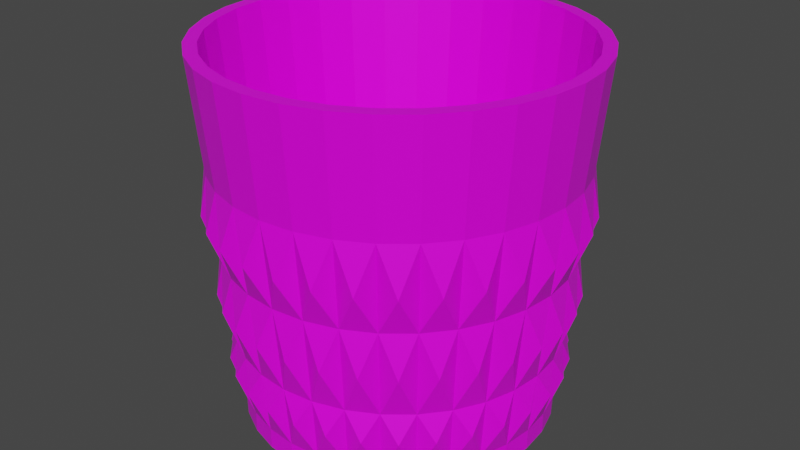 # Source: WhiskeyGlass_01.blend  (saved by Blender 2.80.75; exported with 4.5.12 LTS)
import bpy
from mathutils import Matrix  # noqa: F401  (used for matrix-valued properties, if any)

bpy.ops.wm.read_factory_settings(use_empty=True)
scene = bpy.context.scene
scene.name = 'Scene'

# ---- collections
col_collection = bpy.data.collections.new('Collection'); scene.collection.children.link(col_collection)

# ---- images (referenced by path relative to the original .blend; pixels are not part of the script)
import os
ASSET_DIR = os.environ.get("B2B_ASSET_DIR", "")  # directory of the original .blend (textures are referenced by path, not embedded)
HERE = os.path.dirname(os.path.abspath(__file__))  # packed textures are extracted next to this script under _unpacked/

def load_image(name, relpath, width, height, colorspace="sRGB"):
    """Load a texture the original file referenced (path relative to the .blend, or extracted next to this script)."""
    p = next((c for c in (os.path.join(HERE, relpath), os.path.join(ASSET_DIR, relpath)) if relpath and os.path.exists(c)), "")
    if p:
        img = bpy.data.images.load(p, check_existing=True)
        img.name = name
    else:  # same state as the original file: an image datablock whose file is absent (Cycles renders it pink)
        img = bpy.data.images.new(name, width, height)
        img.source = "FILE"
        img.filepath = "//" + (relpath or name)
    img.colorspace_settings.name = colorspace
    return img
img_whiskeyglass_texture_01_psd = load_image('WhiskeyGlass_Texture_01.psd', 'WhiskeyGlass_Texture_01.psd', 1024, 1024, 'sRGB')

# ---- materials (node trees are filled in below, after node groups)
mat_glass_001 = bpy.data.materials.new('Glass.001')
mat_glass_001.use_transparent_shadow = False

# ---- material node trees
mat_glass_001.use_nodes = True; mat_glass_001.node_tree.nodes.clear()
_N = mat_glass_001.node_tree.nodes; _L = mat_glass_001.node_tree.links
n0 = _N.new('ShaderNodeOutputMaterial'); n0.name = 'Material Output'; n0.location = (300, 300)
n1 = _N.new('ShaderNodeBsdfPrincipled'); n1.name = 'Principled BSDF'; n1.location = (10, 300)
n1.distribution = 'GGX'
n1.subsurface_method = 'BURLEY'
n1.inputs[2].default_value = 0.375
n1.inputs[3].default_value = 1.45
n1.inputs[13].default_value = 0.525
n1.inputs[27].default_value = (0.0, 0.0, 0.0, 1.0)
n1.inputs[28].default_value = 1.0
n2 = _N.new('ShaderNodeTexImage'); n2.name = 'Image Texture'; n2.location = (-280, 280)
n2.image = img_whiskeyglass_texture_01_psd
_L.new(n1.outputs[0], n0.inputs[0])
_L.new(n2.outputs[0], n1.inputs[0])
n0.is_active_output = True

# ---- world
world_world = bpy.data.worlds.new('World'); scene.world = world_world
world_world.use_nodes = True; world_world.node_tree.nodes.clear()
_N = world_world.node_tree.nodes; _L = world_world.node_tree.links
n0 = _N.new('ShaderNodeOutputWorld'); n0.name = 'World Output'; n0.location = (300, 300)
n1 = _N.new('ShaderNodeBackground'); n1.name = 'Background'; n1.location = (10, 300)
n1.inputs[0].default_value = (0.05088, 0.05088, 0.05088, 1.0)
_L.new(n1.outputs[0], n0.inputs[0])
n0.is_active_output = True
world_world.color = (0.05088, 0.05088, 0.05088)
world_world.use_sun_shadow = False
world_world.sun_shadow_jitter_overblur = 0.0

# ---- meshes
me_cylinder_001 = bpy.data.meshes.new('Cylinder.001')
me_cylinder_001.from_pydata([(0.0, 1.0, -1.246), (-2.206e-08, 1.208, 1.0), (0.1951, 0.9808, -1.246), (0.2356, 1.185, 1.0), (0.3827, 0.9239, -1.246), (0.4622, 1.116, 1.0), (0.5556, 0.8315, -1.246), (0.6711, 1.004, 1.0), (0.7071, 0.7071, -1.246), (0.8541, 0.8541, 1.0), (0.8315, 0.5556, -1.246), (1.004, 0.6711, 1.0), (0.9239, 0.3827, -1.246), (1.116, 0.4622, 1.0), (0.9808, 0.1951, -1.246), (1.185, 0.2356, 1.0), (1.0, 7.55e-08, -1.246), (1.208, 2.681e-08, 1.0), (0.9808, -0.1951, -1.246), (1.185, -0.2356, 1.0), (0.9239, -0.3827, -1.246), (1.116, -0.4622, 1.0), (0.8315, -0.5556, -1.246), (1.004, -0.6711, 1.0), (0.7071, -0.7071, -1.246), (0.8541, -0.8541, 1.0), (0.5556, -0.8315, -1.246), (0.6711, -1.004, 1.0), (0.3827, -0.9239, -1.246), (0.4622, -1.116, 1.0), (0.1951, -0.9808, -1.246), (0.2356, -1.185, 1.0), (-3.258e-07, -1.0, -1.246), (-4.156e-07, -1.208, 1.0), (-0.1951, -0.9808, -1.246), (-0.2356, -1.185, 1.0), (-0.3827, -0.9239, -1.246), (-0.4622, -1.116, 1.0), (-0.5556, -0.8315, -1.246), (-0.6711, -1.004, 1.0), (-0.7071, -0.7071, -1.246), (-0.8541, -0.8541, 1.0), (-0.8315, -0.5556, -1.246), (-1.004, -0.6711, 1.0), (-0.9239, -0.3827, -1.246), (-1.116, -0.4622, 1.0), (-0.9808, -0.1951, -1.246), (-1.185, -0.2356, 1.0), (-1.0, 9.656e-07, -1.246), (-1.208, 1.102e-06, 1.0), (-0.9808, 0.1951, -1.246), (-1.185, 0.2356, 1.0), (-0.9239, 0.3827, -1.246), (-1.116, 0.4622, 1.0), (-0.8315, 0.5556, -1.246), (-1.004, 0.6711, 1.0), (-0.7071, 0.7071, -1.246), (-0.8541, 0.8541, 1.0), (-0.5556, 0.8315, -1.246), (-0.6711, 1.004, 1.0), (-0.3827, 0.9239, -1.246), (-0.4622, 1.116, 1.0), (-0.1951, 0.9808, -1.246), (-0.2356, 1.185, 1.0), (-1.105e-08, 1.0, -1.381), (0.1951, 0.9808, -1.381), (0.3827, 0.9239, -1.381), (0.5556, 0.8315, -1.381), (0.7071, 0.7071, -1.381), (0.8315, 0.5556, -1.381), (0.9239, 0.3827, -1.381), (0.9808, 0.1951, -1.381), (1.0, 7.55e-08, -1.381), (0.9808, -0.1951, -1.381), (0.9239, -0.3827, -1.381), (0.8315, -0.5556, -1.381), (0.7071, -0.7071, -1.381), (0.5556, -0.8315, -1.381), (0.3827, -0.9239, -1.381), (0.1951, -0.9808, -1.381), (-3.369e-07, -1.0, -1.381), (-0.1951, -0.9808, -1.381), (-0.3827, -0.9239, -1.381), (-0.5556, -0.8315, -1.381), (-0.7071, -0.7071, -1.381), (-0.8315, -0.5556, -1.381), (-0.9239, -0.3827, -1.381), (-0.9808, -0.1951, -1.381), (-1.0, 9.656e-07, -1.381), (-0.9808, 0.1951, -1.381), (-0.9239, 0.3827, -1.381), (-0.8315, 0.5556, -1.381), (-0.7071, 0.7071, -1.381), (-0.5556, 0.8315, -1.381), (-0.3827, 0.9239, -1.381), (-0.1951, 0.9808, -1.381), (7.113e-09, 0.8442, -1.347), (0.1647, 0.828, -1.347), (0.3231, 0.7799, -1.347), (0.469, 0.7019, -1.347), (0.5969, 0.5969, -1.347), (0.7019, 0.469, -1.347), (0.7799, 0.3231, -1.347), (0.828, 0.1647, -1.347), (0.8442, 1.12e-07, -1.347), (0.828, -0.1647, -1.347), (0.7799, -0.3231, -1.347), (0.7019, -0.469, -1.347), (0.5969, -0.5969, -1.347), (0.469, -0.7019, -1.347), (0.3231, -0.7799, -1.347), (0.1647, -0.828, -1.347), (-2.68e-07, -0.8442, -1.347), (-0.1647, -0.828, -1.347), (-0.3231, -0.7799, -1.347), (-0.469, -0.7019, -1.347), (-0.5969, -0.5969, -1.347), (-0.7019, -0.469, -1.347), (-0.7799, -0.3231, -1.347), (-0.828, -0.1647, -1.347), (-0.8442, 8.634e-07, -1.347), (-0.828, 0.1647, -1.347), (-0.7799, 0.3231, -1.347), (-0.7019, 0.469, -1.347), (-0.5969, 0.5969, -1.347), (-0.469, 0.7019, -1.347), (-0.3231, 0.7799, -1.347), (-0.1647, 0.828, -1.347), (2.304e-08, 0.6787, -1.307), (0.1324, 0.6656, -1.307), (0.2597, 0.627, -1.307), (0.377, 0.5643, -1.307), (0.4799, 0.4799, -1.307), (0.5643, 0.377, -1.307), (0.627, 0.2597, -1.307), (0.6656, 0.1324, -1.307), (0.6787, 1.521e-07, -1.307), (0.6656, -0.1324, -1.307), (0.627, -0.2597, -1.307), (0.5643, -0.377, -1.307), (0.4799, -0.4799, -1.307), (0.377, -0.5643, -1.307), (0.2597, -0.627, -1.307), (0.1324, -0.6656, -1.307), (-1.981e-07, -0.6787, -1.307), (-0.1324, -0.6656, -1.307), (-0.2597, -0.627, -1.307), (-0.377, -0.5643, -1.307), (-0.4799, -0.4799, -1.307), (-0.5643, -0.377, -1.307), (-0.627, -0.2597, -1.307), (-0.6656, -0.1324, -1.307), (-0.6787, 7.562e-07, -1.307), (-0.6656, 0.1324, -1.307), (-0.627, 0.2597, -1.307), (-0.5643, 0.377, -1.307), (-0.4799, 0.4799, -1.307), (-0.377, 0.5643, -1.307), (-0.2597, 0.627, -1.307), (-0.1324, 0.6656, -1.307), (4.011e-08, 0.485, -1.267), (0.09462, 0.4757, -1.267), (0.1856, 0.4481, -1.267), (0.2695, 0.4033, -1.267), (0.343, 0.343, -1.267), (0.4033, 0.2695, -1.267), (0.4481, 0.1856, -1.267), (0.4757, 0.09462, -1.267), (0.485, 2.01e-07, -1.267), (0.4757, -0.09462, -1.267), (0.4481, -0.1856, -1.267), (0.4033, -0.2695, -1.267), (0.343, -0.343, -1.267), (0.2695, -0.4033, -1.267), (0.1856, -0.4481, -1.267), (0.09462, -0.4757, -1.267), (-1.179e-07, -0.485, -1.267), (-0.09462, -0.4757, -1.267), (-0.1856, -0.4481, -1.267), (-0.2695, -0.4033, -1.267), (-0.343, -0.343, -1.267), (-0.4033, -0.2695, -1.267), (-0.4481, -0.1856, -1.267), (-0.4757, -0.09462, -1.267), (-0.485, 6.327e-07, -1.267), (-0.4757, 0.09462, -1.267), (-0.4481, 0.1856, -1.267), (-0.4033, 0.2695, -1.267), (-0.343, 0.343, -1.267), (-0.2695, 0.4033, -1.267), (-0.1856, 0.4481, -1.267), (-0.09462, 0.4757, -1.267), (5.92e-08, 0.2769, -1.249), (0.05402, 0.2716, -1.249), (0.106, 0.2558, -1.249), (0.1538, 0.2302, -1.249), (0.1958, 0.1958, -1.249), (0.2302, 0.1538, -1.249), (0.2558, 0.106, -1.249), (0.2716, 0.05402, -1.249), (0.2769, 2.546e-07, -1.249), (0.2716, -0.05402, -1.249), (0.2558, -0.106, -1.249), (0.2302, -0.1538, -1.249), (0.1958, -0.1958, -1.249), (0.1538, -0.2302, -1.249), (0.106, -0.2558, -1.249), (0.05402, -0.2716, -1.249), (-3.102e-08, -0.2769, -1.249), (-0.05402, -0.2716, -1.249), (-0.106, -0.2558, -1.249), (-0.1538, -0.2302, -1.249), (-0.1958, -0.1958, -1.249), (-0.2302, -0.1538, -1.249), (-0.2558, -0.106, -1.249), (-0.2716, -0.05402, -1.249), (-0.2769, 5.01e-07, -1.249), (-0.2716, 0.05402, -1.249), (-0.2558, 0.106, -1.249), (-0.2302, 0.1538, -1.249), (-0.1958, 0.1958, -1.249), (-0.1538, 0.2302, -1.249), (-0.106, 0.2558, -1.249), (-0.05402, 0.2716, -1.249), (0.2195, 1.104, 1.0), (-1.376e-08, 1.125, 1.0), (0.4306, 1.04, 1.0), (0.6251, 0.9356, 1.0), (0.7957, 0.7957, 1.0), (0.9356, 0.6251, 1.0), (1.04, 0.4306, 1.0), (1.104, 0.2195, 1.0), (1.125, 5.041e-08, 1.0), (1.104, -0.2195, 1.0), (1.04, -0.4306, 1.0), (0.9356, -0.6251, 1.0), (0.7957, -0.7957, 1.0), (0.6251, -0.9356, 1.0), (0.4306, -1.04, 1.0), (0.2195, -1.104, 1.0), (-3.804e-07, -1.125, 1.0), (-0.2195, -1.104, 1.0), (-0.4306, -1.04, 1.0), (-0.6251, -0.9356, 1.0), (-0.7957, -0.7956, 1.0), (-0.9356, -0.6251, 1.0), (-1.04, -0.4306, 1.0), (-1.104, -0.2195, 1.0), (-1.125, 1.052e-06, 1.0), (-1.104, 0.2195, 1.0), (-1.04, 0.4306, 1.0), (-0.9356, 0.6251, 1.0), (-0.7956, 0.7957, 1.0), (-0.6251, 0.9356, 1.0), (-0.4306, 1.04, 1.0), (-0.2195, 1.104, 1.0), (0.183, 0.9199, -1.203), (1.497e-08, 0.938, -1.203), (0.3589, 0.8666, -1.203), (0.5211, 0.7799, -1.203), (0.6632, 0.6632, -1.203), (0.7799, 0.5211, -1.203), (0.8666, 0.3589, -1.203), (0.9199, 0.183, -1.203), (0.938, 9.814e-08, -1.203), (0.9199, -0.183, -1.203), (0.8666, -0.3589, -1.203), (0.7799, -0.5211, -1.203), (0.6632, -0.6632, -1.203), (0.5211, -0.7799, -1.203), (0.3589, -0.8666, -1.203), (0.183, -0.9199, -1.203), (-2.907e-07, -0.938, -1.203), (-0.183, -0.9199, -1.203), (-0.3589, -0.8666, -1.203), (-0.5211, -0.7799, -1.203), (-0.6632, -0.6632, -1.203), (-0.7799, -0.5211, -1.203), (-0.8666, -0.3589, -1.203), (-0.9199, -0.183, -1.203), (-0.938, 9.33e-07, -1.203), (-0.9199, 0.183, -1.203), (-0.8666, 0.3589, -1.203), (-0.7799, 0.5211, -1.203), (-0.6632, 0.6632, -1.203), (-0.5211, 0.7799, -1.203), (-0.3589, 0.8666, -1.203), (-0.183, 0.9199, -1.203), (-4.009e-09, 1.038, -0.8374), (-9.524e-09, 1.09, -0.276), (-1.504e-08, 1.142, 0.2854), (0.2227, 1.12, 0.2854), (0.2126, 1.069, -0.276), (0.2025, 1.018, -0.8374), (0.4369, 1.055, 0.2854), (0.417, 1.007, -0.276), (0.3971, 0.9588, -0.8374), (0.6343, 0.9493, 0.2854), (0.6054, 0.9061, -0.276), (0.5766, 0.8629, -0.8374), (0.8073, 0.8073, 0.2854), (0.7706, 0.7706, -0.276), (0.7338, 0.7338, -0.8374), (0.9493, 0.6343, 0.2854), (0.9061, 0.6054, -0.276), (0.8629, 0.5766, -0.8374), (1.055, 0.4369, 0.2854), (1.007, 0.417, -0.276), (0.9588, 0.3971, -0.8374), (1.12, 0.2227, 0.2854), (1.069, 0.2126, -0.276), (1.018, 0.2025, -0.8374), (1.142, 4.23e-08, 0.2854), (1.09, 5.447e-08, -0.276), (1.038, 6.665e-08, -0.8374), (1.12, -0.2227, 0.2854), (1.069, -0.2126, -0.276), (1.018, -0.2025, -0.8374), (1.055, -0.4369, 0.2854), (1.007, -0.417, -0.276), (0.9588, -0.3971, -0.8374), (0.9493, -0.6343, 0.2854), (0.9061, -0.6054, -0.276), (0.8629, -0.5766, -0.8374), (0.8073, -0.8073, 0.2854), (0.7706, -0.7706, -0.276), (0.7338, -0.7338, -0.8374), (0.6343, -0.9493, 0.2854), (0.6054, -0.9061, -0.276), (0.5766, -0.8629, -0.8374), (0.4369, -1.055, 0.2854), (0.417, -1.007, -0.276), (0.3971, -0.9588, -0.8374), (0.2227, -1.12, 0.2854), (0.2126, -1.069, -0.276), (0.2025, -1.018, -0.8374), (-3.871e-07, -1.142, 0.2854), (-3.646e-07, -1.09, -0.276), (-3.422e-07, -1.038, -0.8374), (-0.2227, -1.12, 0.2854), (-0.2126, -1.069, -0.276), (-0.2025, -1.018, -0.8374), (-0.4369, -1.055, 0.2854), (-0.417, -1.007, -0.276), (-0.3971, -0.9588, -0.8374), (-0.6343, -0.9493, 0.2854), (-0.6054, -0.9061, -0.276), (-0.5766, -0.8629, -0.8374), (-0.8073, -0.8073, 0.2854), (-0.7706, -0.7706, -0.276), (-0.7338, -0.7338, -0.8374), (-0.9493, -0.6343, 0.2854), (-0.9061, -0.6054, -0.276), (-0.8629, -0.5766, -0.8374), (-1.055, -0.4369, 0.2854), (-1.007, -0.417, -0.276), (-0.9588, -0.3971, -0.8374), (-1.12, -0.2227, 0.2854), (-1.069, -0.2126, -0.276), (-1.018, -0.2025, -0.8374), (-1.142, 1.059e-06, 0.2854), (-1.09, 1.024e-06, -0.276), (-1.038, 9.904e-07, -0.8374), (-1.12, 0.2227, 0.2854), (-1.069, 0.2126, -0.276), (-1.018, 0.2025, -0.8374), (-1.055, 0.4369, 0.2854), (-1.007, 0.417, -0.276), (-0.9588, 0.3971, -0.8374), (-0.9493, 0.6343, 0.2854), (-0.9061, 0.6054, -0.276), (-0.8629, 0.5766, -0.8374), (-0.8073, 0.8073, 0.2854), (-0.7706, 0.7706, -0.276), (-0.7338, 0.7338, -0.8374), (-0.6343, 0.9493, 0.2854), (-0.6054, 0.9061, -0.276), (-0.5766, 0.8629, -0.8374), (-0.4369, 1.055, 0.2854), (-0.417, 1.007, -0.276), (-0.3971, 0.9588, -0.8374), (-0.2227, 1.12, 0.2854), (-0.2126, 1.069, -0.276), (-0.2025, 1.018, -0.8374), (-0.106, 1.076, -1.018), (-0.106, 1.076, -1.018), (-0.106, 1.076, -1.018), (-0.106, 1.076, -1.018), (-0.1107, 1.124, -0.555), (-0.1107, 1.124, -0.555), (-0.1107, 1.124, -0.555), (-0.1107, 1.124, -0.555), (-0.1161, 1.179, -0.01911), (-0.1161, 1.179, -0.01911), (-0.1161, 1.179, -0.01911), (-0.1161, 1.179, -0.01911), (-0.314, 1.035, -1.018), (-0.314, 1.035, -1.018), (-0.314, 1.035, -1.018), (-0.314, 1.035, -1.018), (-0.3278, 1.081, -0.555), (-0.3278, 1.081, -0.555), (-0.3278, 1.081, -0.555), (-0.3278, 1.081, -0.555), (-0.3438, 1.133, -0.01911), (-0.3438, 1.133, -0.01911), (-0.3438, 1.133, -0.01911), (-0.3438, 1.133, -0.01911), (-0.5098, 0.9538, -1.018), (-0.5098, 0.9538, -1.018), (-0.5098, 0.9538, -1.018), (-0.5098, 0.9538, -1.018), (-0.5323, 0.9958, -0.555), (-0.5323, 0.9958, -0.555), (-0.5323, 0.9958, -0.555), (-0.5323, 0.9958, -0.555), (-0.5583, 1.044, -0.01911), (-0.5583, 1.044, -0.01911), (-0.5583, 1.044, -0.01911), (-0.5583, 1.044, -0.01911), (-0.6861, 0.836, -1.018), (-0.6861, 0.836, -1.018), (-0.6861, 0.836, -1.018), (-0.6861, 0.836, -1.018), (-0.7163, 0.8729, -0.555), (-0.7163, 0.8729, -0.555), (-0.7163, 0.8729, -0.555), (-0.7163, 0.8729, -0.555), (-0.7513, 0.9155, -0.01911), (-0.7513, 0.9155, -0.01911), (-0.7513, 0.9155, -0.01911), (-0.7513, 0.9155, -0.01911), (-0.836, 0.6861, -1.018), (-0.836, 0.6861, -1.018), (-0.836, 0.6861, -1.018), (-0.836, 0.6861, -1.018), (-0.8729, 0.7163, -0.555), (-0.8729, 0.7163, -0.555), (-0.8729, 0.7163, -0.555), (-0.8729, 0.7163, -0.555), (-0.9155, 0.7513, -0.01911), (-0.9155, 0.7513, -0.01911), (-0.9155, 0.7513, -0.01911), (-0.9155, 0.7513, -0.01911), (-0.9538, 0.5098, -1.018), (-0.9538, 0.5098, -1.018), (-0.9538, 0.5098, -1.018), (-0.9538, 0.5098, -1.018), (-0.9958, 0.5323, -0.555), (-0.9958, 0.5323, -0.555), (-0.9958, 0.5323, -0.555), (-0.9958, 0.5323, -0.555), (-1.044, 0.5583, -0.01911), (-1.044, 0.5583, -0.01911), (-1.044, 0.5583, -0.01911), (-1.044, 0.5583, -0.01911), (-1.035, 0.314, -1.018), (-1.035, 0.314, -1.018), (-1.035, 0.314, -1.018), (-1.035, 0.314, -1.018), (-1.081, 0.3278, -0.555), (-1.081, 0.3278, -0.555), (-1.081, 0.3278, -0.555), (-1.081, 0.3278, -0.555), (-1.133, 0.3438, -0.01911), (-1.133, 0.3438, -0.01911), (-1.133, 0.3438, -0.01911), (-1.133, 0.3438, -0.01911), (-1.076, 0.106, -1.018), (-1.076, 0.106, -1.018), (-1.076, 0.106, -1.018), (-1.076, 0.106, -1.018), (-1.124, 0.1107, -0.555), (-1.124, 0.1107, -0.555), (-1.124, 0.1107, -0.555), (-1.124, 0.1107, -0.555), (-1.179, 0.1161, -0.01911), (-1.179, 0.1161, -0.01911), (-1.179, 0.1161, -0.01911), (-1.179, 0.1161, -0.01911), (-1.076, -0.106, -1.018), (-1.076, -0.106, -1.018), (-1.076, -0.106, -1.018), (-1.076, -0.106, -1.018), (-1.124, -0.1107, -0.555), (-1.124, -0.1107, -0.555), (-1.124, -0.1107, -0.555), (-1.124, -0.1107, -0.555), (-1.179, -0.1161, -0.01911), (-1.179, -0.1161, -0.01911), (-1.179, -0.1161, -0.01911), (-1.179, -0.1161, -0.01911), (-1.035, -0.314, -1.018), (-1.035, -0.314, -1.018), (-1.035, -0.314, -1.018), (-1.035, -0.314, -1.018), (-1.081, -0.3278, -0.555), (-1.081, -0.3278, -0.555), (-1.081, -0.3278, -0.555), (-1.081, -0.3278, -0.555), (-1.133, -0.3438, -0.01911), (-1.133, -0.3438, -0.01911), (-1.133, -0.3438, -0.01911), (-1.133, -0.3438, -0.01911), (-0.9538, -0.5098, -1.018), (-0.9538, -0.5098, -1.018), (-0.9538, -0.5098, -1.018), (-0.9538, -0.5098, -1.018), (-0.9958, -0.5323, -0.555), (-0.9958, -0.5323, -0.555), (-0.9958, -0.5323, -0.555), (-0.9958, -0.5323, -0.555), (-1.044, -0.5583, -0.01911), (-1.044, -0.5583, -0.01911), (-1.044, -0.5583, -0.01911), (-1.044, -0.5583, -0.01911), (-0.836, -0.6861, -1.018), (-0.836, -0.6861, -1.018), (-0.836, -0.6861, -1.018), (-0.836, -0.6861, -1.018), (-0.8729, -0.7163, -0.555), (-0.8729, -0.7163, -0.555), (-0.8729, -0.7163, -0.555), (-0.8729, -0.7163, -0.555), (-0.9155, -0.7513, -0.01911), (-0.9155, -0.7513, -0.01911), (-0.9155, -0.7513, -0.01911), (-0.9155, -0.7513, -0.01911), (-0.6861, -0.836, -1.018), (-0.6861, -0.836, -1.018), (-0.6861, -0.836, -1.018), (-0.6861, -0.836, -1.018), (-0.7163, -0.8729, -0.555), (-0.7163, -0.8729, -0.555), (-0.7163, -0.8729, -0.555), (-0.7163, -0.8729, -0.555), (-0.7513, -0.9155, -0.01911), (-0.7513, -0.9155, -0.01911), (-0.7513, -0.9155, -0.01911), (-0.7513, -0.9155, -0.01911), (-0.5098, -0.9538, -1.018), (-0.5098, -0.9538, -1.018), (-0.5098, -0.9538, -1.018), (-0.5098, -0.9538, -1.018), (-0.5323, -0.9958, -0.555), (-0.5323, -0.9958, -0.555), (-0.5323, -0.9958, -0.555), (-0.5323, -0.9958, -0.555), (-0.5583, -1.044, -0.01911), (-0.5583, -1.044, -0.01911), (-0.5583, -1.044, -0.01911), (-0.5583, -1.044, -0.01911), (-0.314, -1.035, -1.018), (-0.314, -1.035, -1.018), (-0.314, -1.035, -1.018), (-0.314, -1.035, -1.018), (-0.3278, -1.081, -0.555), (-0.3278, -1.081, -0.555), (-0.3278, -1.081, -0.555), (-0.3278, -1.081, -0.555), (-0.3438, -1.133, -0.01911), (-0.3438, -1.133, -0.01911), (-0.3438, -1.133, -0.01911), (-0.3438, -1.133, -0.01911), (-0.106, -1.076, -1.018), (-0.106, -1.076, -1.018), (-0.106, -1.076, -1.018), (-0.106, -1.076, -1.018), (-0.1107, -1.124, -0.555), (-0.1107, -1.124, -0.555), (-0.1107, -1.124, -0.555), (-0.1107, -1.124, -0.555), (-0.1161, -1.179, -0.01911), (-0.1161, -1.179, -0.01911), (-0.1161, -1.179, -0.01911), (-0.1161, -1.179, -0.01911), (0.106, -1.076, -1.018), (0.106, -1.076, -1.018), (0.106, -1.076, -1.018), (0.106, -1.076, -1.018), (0.1107, -1.124, -0.555), (0.1107, -1.124, -0.555), (0.1107, -1.124, -0.555), (0.1107, -1.124, -0.555), (0.1161, -1.179, -0.01911), (0.1161, -1.179, -0.01911), (0.1161, -1.179, -0.01911), (0.1161, -1.179, -0.01911), (0.314, -1.035, -1.018), (0.314, -1.035, -1.018), (0.314, -1.035, -1.018), (0.314, -1.035, -1.018), (0.3278, -1.081, -0.555), (0.3278, -1.081, -0.555), (0.3278, -1.081, -0.555), (0.3278, -1.081, -0.555), (0.3438, -1.133, -0.01911), (0.3438, -1.133, -0.01911), (0.3438, -1.133, -0.01911), (0.3438, -1.133, -0.01911), (0.5098, -0.9538, -1.018), (0.5098, -0.9538, -1.018), (0.5098, -0.9538, -1.018), (0.5098, -0.9538, -1.018), (0.5323, -0.9958, -0.555), (0.5323, -0.9958, -0.555), (0.5323, -0.9958, -0.555), (0.5323, -0.9958, -0.555), (0.5583, -1.044, -0.01911), (0.5583, -1.044, -0.01911), (0.5583, -1.044, -0.01911), (0.5583, -1.044, -0.01911), (0.6861, -0.836, -1.018), (0.6861, -0.836, -1.018), (0.6861, -0.836, -1.018), (0.6861, -0.836, -1.018), (0.7163, -0.8729, -0.555), (0.7163, -0.8729, -0.555), (0.7163, -0.8729, -0.555), (0.7163, -0.8729, -0.555), (0.7513, -0.9155, -0.01911), (0.7513, -0.9155, -0.01911), (0.7513, -0.9155, -0.01911), (0.7513, -0.9155, -0.01911), (0.836, -0.6861, -1.018), (0.836, -0.6861, -1.018), (0.836, -0.6861, -1.018), (0.836, -0.6861, -1.018), (0.8729, -0.7163, -0.555), (0.8729, -0.7163, -0.555), (0.8729, -0.7163, -0.555), (0.8729, -0.7163, -0.555), (0.9155, -0.7513, -0.01911), (0.9155, -0.7513, -0.01911), (0.9155, -0.7513, -0.01911), (0.9155, -0.7513, -0.01911), (0.9538, -0.5098, -1.018), (0.9538, -0.5098, -1.018), (0.9538, -0.5098, -1.018), (0.9538, -0.5098, -1.018), (0.9958, -0.5323, -0.555), (0.9958, -0.5323, -0.555), (0.9958, -0.5323, -0.555), (0.9958, -0.5323, -0.555), (1.044, -0.5583, -0.01911), (1.044, -0.5583, -0.01911), (1.044, -0.5583, -0.01911), (1.044, -0.5583, -0.01911), (1.035, -0.314, -1.018), (1.035, -0.314, -1.018), (1.035, -0.314, -1.018), (1.035, -0.314, -1.018), (1.081, -0.3278, -0.555), (1.081, -0.3278, -0.555), (1.081, -0.3278, -0.555), (1.081, -0.3278, -0.555), (1.133, -0.3438, -0.01911), (1.133, -0.3438, -0.01911), (1.133, -0.3438, -0.01911), (1.133, -0.3438, -0.01911), (1.076, -0.106, -1.018), (1.076, -0.106, -1.018), (1.076, -0.106, -1.018), (1.076, -0.106, -1.018), (1.124, -0.1107, -0.555), (1.124, -0.1107, -0.555), (1.124, -0.1107, -0.555), (1.124, -0.1107, -0.555), (1.179, -0.1161, -0.01911), (1.179, -0.1161, -0.01911), (1.179, -0.1161, -0.01911), (1.179, -0.1161, -0.01911), (1.076, 0.106, -1.018), (1.076, 0.106, -1.018), (1.076, 0.106, -1.018), (1.076, 0.106, -1.018), (1.124, 0.1107, -0.555), (1.124, 0.1107, -0.555), (1.124, 0.1107, -0.555), (1.124, 0.1107, -0.555), (1.179, 0.1161, -0.01911), (1.179, 0.1161, -0.01911), (1.179, 0.1161, -0.01911), (1.179, 0.1161, -0.01911), (1.035, 0.314, -1.018), (1.035, 0.314, -1.018), (1.035, 0.314, -1.018), (1.035, 0.314, -1.018), (1.081, 0.3278, -0.555), (1.081, 0.3278, -0.555), (1.081, 0.3278, -0.555), (1.081, 0.3278, -0.555), (1.133, 0.3438, -0.01911), (1.133, 0.3438, -0.01911), (1.133, 0.3438, -0.01911), (1.133, 0.3438, -0.01911), (0.9538, 0.5098, -1.018), (0.9538, 0.5098, -1.018), (0.9538, 0.5098, -1.018), (0.9538, 0.5098, -1.018), (0.9958, 0.5323, -0.555), (0.9958, 0.5323, -0.555), (0.9958, 0.5323, -0.555), (0.9958, 0.5323, -0.555), (1.044, 0.5583, -0.01911), (1.044, 0.5583, -0.01911), (1.044, 0.5583, -0.01911), (1.044, 0.5583, -0.01911), (0.836, 0.6861, -1.018), (0.836, 0.6861, -1.018), (0.836, 0.6861, -1.018), (0.836, 0.6861, -1.018), (0.8729, 0.7163, -0.555), (0.8729, 0.7163, -0.555), (0.8729, 0.7163, -0.555), (0.8729, 0.7163, -0.555), (0.9155, 0.7513, -0.01911), (0.9155, 0.7513, -0.01911), (0.9155, 0.7513, -0.01911), (0.9155, 0.7513, -0.01911), (0.6861, 0.836, -1.018), (0.6861, 0.836, -1.018), (0.6861, 0.836, -1.018), (0.6861, 0.836, -1.018), (0.7163, 0.8729, -0.555), (0.7163, 0.8729, -0.555), (0.7163, 0.8729, -0.555), (0.7163, 0.8729, -0.555), (0.7513, 0.9155, -0.01911), (0.7513, 0.9155, -0.01911), (0.7513, 0.9155, -0.01911), (0.7513, 0.9155, -0.01911), (0.5098, 0.9538, -1.018), (0.5098, 0.9538, -1.018), (0.5098, 0.9538, -1.018), (0.5098, 0.9538, -1.018), (0.5323, 0.9958, -0.555), (0.5323, 0.9958, -0.555), (0.5323, 0.9958, -0.555), (0.5323, 0.9958, -0.555), (0.5583, 1.044, -0.01911), (0.5583, 1.044, -0.01911), (0.5583, 1.044, -0.01911), (0.5583, 1.044, -0.01911), (0.314, 1.035, -1.018), (0.314, 1.035, -1.018), (0.314, 1.035, -1.018), (0.314, 1.035, -1.018), (0.3278, 1.081, -0.555), (0.3278, 1.081, -0.555), (0.3278, 1.081, -0.555), (0.3278, 1.081, -0.555), (0.3438, 1.133, -0.01911), (0.3438, 1.133, -0.01911), (0.3438, 1.133, -0.01911), (0.3438, 1.133, -0.01911), (0.106, 1.076, -1.018), (0.106, 1.076, -1.018), (0.106, 1.076, -1.018), (0.106, 1.076, -1.018), (0.1107, 1.124, -0.555), (0.1107, 1.124, -0.555), (0.1107, 1.124, -0.555), (0.1107, 1.124, -0.555), (0.1161, 1.179, -0.01911), (0.1161, 1.179, -0.01911), (0.1161, 1.179, -0.01911), (0.1161, 1.179, -0.01911)], [], [(290, 1, 3, 291), (291, 3, 5, 294), (294, 5, 7, 297), (297, 7, 9, 300), (300, 9, 11, 303), (303, 11, 13, 306), (306, 13, 15, 309), (309, 15, 17, 312), (312, 17, 19, 315), (315, 19, 21, 318), (318, 21, 23, 321), (321, 23, 25, 324), (324, 25, 27, 327), (327, 27, 29, 330), (330, 29, 31, 333), (333, 31, 33, 336), (336, 33, 35, 339), (339, 35, 37, 342), (342, 37, 39, 345), (345, 39, 41, 348), (348, 41, 43, 351), (351, 43, 45, 354), (354, 45, 47, 357), (357, 47, 49, 360), (360, 49, 51, 363), (363, 51, 53, 366), (366, 53, 55, 369), (369, 55, 57, 372), (372, 57, 59, 375), (375, 59, 61, 378), (7, 5, 226, 227), (378, 61, 63, 381), (381, 63, 1, 290), (40, 42, 85, 84), (83, 84, 116, 115), (58, 60, 94, 93), (14, 16, 72, 71), (32, 34, 81, 80), (50, 52, 90, 89), (6, 8, 68, 67), (24, 26, 77, 76), (42, 44, 86, 85), (60, 62, 95, 94), (16, 18, 73, 72), (34, 36, 82, 81), (52, 54, 91, 90), (8, 10, 69, 68), (26, 28, 78, 77), (0, 2, 65, 64), (44, 46, 87, 86), (62, 0, 64, 95), (18, 20, 74, 73), (36, 38, 83, 82), (54, 56, 92, 91), (10, 12, 70, 69), (28, 30, 79, 78), (46, 48, 88, 87), (2, 4, 66, 65), (20, 22, 75, 74), (38, 40, 84, 83), (56, 58, 93, 92), (12, 14, 71, 70), (30, 32, 80, 79), (48, 50, 89, 88), (4, 6, 67, 66), (22, 24, 76, 75), (118, 119, 151, 150), (70, 71, 103, 102), (84, 85, 117, 116), (71, 72, 104, 103), (85, 86, 118, 117), (72, 73, 105, 104), (86, 87, 119, 118), (73, 74, 106, 105), (87, 88, 120, 119), (74, 75, 107, 106), (88, 89, 121, 120), (75, 76, 108, 107), (89, 90, 122, 121), (76, 77, 109, 108), (90, 91, 123, 122), (77, 78, 110, 109), (64, 65, 97, 96), (91, 92, 124, 123), (78, 79, 111, 110), (65, 66, 98, 97), (92, 93, 125, 124), (79, 80, 112, 111), (66, 67, 99, 98), (93, 94, 126, 125), (80, 81, 113, 112), (67, 68, 100, 99), (94, 95, 127, 126), (81, 82, 114, 113), (68, 69, 101, 100), (95, 64, 96, 127), (82, 83, 115, 114), (69, 70, 102, 101), (153, 154, 186, 185), (105, 106, 138, 137), (119, 120, 152, 151), (106, 107, 139, 138), (120, 121, 153, 152), (107, 108, 140, 139), (121, 122, 154, 153), (108, 109, 141, 140), (122, 123, 155, 154), (109, 110, 142, 141), (96, 97, 129, 128), (123, 124, 156, 155), (110, 111, 143, 142), (97, 98, 130, 129), (124, 125, 157, 156), (111, 112, 144, 143), (98, 99, 131, 130), (125, 126, 158, 157), (112, 113, 145, 144), (99, 100, 132, 131), (126, 127, 159, 158), (113, 114, 146, 145), (100, 101, 133, 132), (127, 96, 128, 159), (114, 115, 147, 146), (101, 102, 134, 133), (115, 116, 148, 147), (102, 103, 135, 134), (116, 117, 149, 148), (103, 104, 136, 135), (117, 118, 150, 149), (104, 105, 137, 136), (161, 162, 194, 193), (140, 141, 173, 172), (154, 155, 187, 186), (141, 142, 174, 173), (128, 129, 161, 160), (155, 156, 188, 187), (142, 143, 175, 174), (129, 130, 162, 161), (156, 157, 189, 188), (143, 144, 176, 175), (130, 131, 163, 162), (157, 158, 190, 189), (144, 145, 177, 176), (131, 132, 164, 163), (158, 159, 191, 190), (145, 146, 178, 177), (132, 133, 165, 164), (159, 128, 160, 191), (146, 147, 179, 178), (133, 134, 166, 165), (147, 148, 180, 179), (134, 135, 167, 166), (148, 149, 181, 180), (135, 136, 168, 167), (149, 150, 182, 181), (136, 137, 169, 168), (150, 151, 183, 182), (137, 138, 170, 169), (151, 152, 184, 183), (138, 139, 171, 170), (152, 153, 185, 184), (139, 140, 172, 171), (192, 193, 194, 195, 196, 197, 198, 199, 200, 201, 202, 203, 204, 205, 206, 207, 208, 209, 210, 211, 212, 213, 214, 215, 216, 217, 218, 219, 220, 221, 222, 223), (188, 189, 221, 220), (175, 176, 208, 207), (162, 163, 195, 194), (189, 190, 222, 221), (176, 177, 209, 208), (163, 164, 196, 195), (190, 191, 223, 222), (177, 178, 210, 209), (164, 165, 197, 196), (191, 160, 192, 223), (178, 179, 211, 210), (165, 166, 198, 197), (179, 180, 212, 211), (166, 167, 199, 198), (180, 181, 213, 212), (167, 168, 200, 199), (181, 182, 214, 213), (168, 169, 201, 200), (182, 183, 215, 214), (169, 170, 202, 201), (183, 184, 216, 215), (170, 171, 203, 202), (184, 185, 217, 216), (171, 172, 204, 203), (185, 186, 218, 217), (172, 173, 205, 204), (186, 187, 219, 218), (173, 174, 206, 205), (160, 161, 193, 192), (187, 188, 220, 219), (174, 175, 207, 206), (232, 231, 263, 264), (25, 23, 235, 236), (43, 41, 244, 245), (61, 59, 253, 254), (17, 15, 231, 232), (35, 33, 240, 241), (53, 51, 249, 250), (9, 7, 227, 228), (27, 25, 236, 237), (45, 43, 245, 246), (63, 61, 254, 255), (19, 17, 232, 233), (37, 35, 241, 242), (55, 53, 250, 251), (11, 9, 228, 229), (29, 27, 237, 238), (47, 45, 246, 247), (3, 1, 225, 224), (1, 63, 255, 225), (21, 19, 233, 234), (39, 37, 242, 243), (57, 55, 251, 252), (13, 11, 229, 230), (31, 29, 238, 239), (49, 47, 247, 248), (5, 3, 224, 226), (23, 21, 234, 235), (41, 39, 243, 244), (59, 57, 252, 253), (15, 13, 230, 231), (33, 31, 239, 240), (51, 49, 248, 249), (256, 257, 287, 286, 285, 284, 283, 282, 281, 280, 279, 278, 277, 276, 275, 274, 273, 272, 271, 270, 269, 268, 267, 266, 265, 264, 263, 262, 261, 260, 259, 258), (246, 245, 277, 278), (233, 232, 264, 265), (247, 246, 278, 279), (234, 233, 265, 266), (248, 247, 279, 280), (235, 234, 266, 267), (249, 248, 280, 281), (236, 235, 267, 268), (250, 249, 281, 282), (237, 236, 268, 269), (251, 250, 282, 283), (238, 237, 269, 270), (224, 225, 257, 256), (252, 251, 283, 284), (239, 238, 270, 271), (226, 224, 256, 258), (253, 252, 284, 285), (240, 239, 271, 272), (227, 226, 258, 259), (254, 253, 285, 286), (241, 240, 272, 273), (228, 227, 259, 260), (255, 254, 286, 287), (242, 241, 273, 274), (229, 228, 260, 261), (225, 255, 287, 257), (243, 242, 274, 275), (230, 229, 261, 262), (244, 243, 275, 276), (231, 230, 262, 263), (245, 244, 276, 277), (384, 385, 386, 387), (383, 385, 384, 62), (288, 386, 385, 383), (0, 387, 386, 288), (62, 384, 387, 0), (388, 389, 390, 391), (382, 389, 388, 383), (289, 390, 389, 382), (288, 391, 390, 289), (383, 388, 391, 288), (392, 393, 394, 395), (381, 393, 392, 382), (290, 394, 393, 381), (289, 395, 394, 290), (382, 392, 395, 289), (396, 397, 398, 399), (380, 397, 396, 60), (383, 398, 397, 380), (62, 399, 398, 383), (60, 396, 399, 62), (400, 401, 402, 403), (379, 401, 400, 380), (382, 402, 401, 379), (383, 403, 402, 382), (380, 400, 403, 383), (404, 405, 406, 407), (378, 405, 404, 379), (381, 406, 405, 378), (382, 407, 406, 381), (379, 404, 407, 382), (408, 409, 410, 411), (377, 409, 408, 58), (380, 410, 409, 377), (60, 411, 410, 380), (58, 408, 411, 60), (412, 413, 414, 415), (376, 413, 412, 377), (379, 414, 413, 376), (380, 415, 414, 379), (377, 412, 415, 380), (416, 417, 418, 419), (375, 417, 416, 376), (378, 418, 417, 375), (379, 419, 418, 378), (376, 416, 419, 379), (420, 421, 422, 423), (374, 421, 420, 56), (377, 422, 421, 374), (58, 423, 422, 377), (56, 420, 423, 58), (424, 425, 426, 427), (373, 425, 424, 374), (376, 426, 425, 373), (377, 427, 426, 376), (374, 424, 427, 377), (428, 429, 430, 431), (372, 429, 428, 373), (375, 430, 429, 372), (376, 431, 430, 375), (373, 428, 431, 376), (432, 433, 434, 435), (371, 433, 432, 54), (374, 434, 433, 371), (56, 435, 434, 374), (54, 432, 435, 56), (436, 437, 438, 439), (370, 437, 436, 371), (373, 438, 437, 370), (374, 439, 438, 373), (371, 436, 439, 374), (440, 441, 442, 443), (369, 441, 440, 370), (372, 442, 441, 369), (373, 443, 442, 372), (370, 440, 443, 373), (444, 445, 446, 447), (368, 445, 444, 52), (371, 446, 445, 368), (54, 447, 446, 371), (52, 444, 447, 54), (448, 449, 450, 451), (367, 449, 448, 368), (370, 450, 449, 367), (371, 451, 450, 370), (368, 448, 451, 371), (452, 453, 454, 455), (366, 453, 452, 367), (369, 454, 453, 366), (370, 455, 454, 369), (367, 452, 455, 370), (456, 457, 458, 459), (365, 457, 456, 50), (368, 458, 457, 365), (52, 459, 458, 368), (50, 456, 459, 52), (460, 461, 462, 463), (364, 461, 460, 365), (367, 462, 461, 364), (368, 463, 462, 367), (365, 460, 463, 368), (464, 465, 466, 467), (363, 465, 464, 364), (366, 466, 465, 363), (367, 467, 466, 366), (364, 464, 467, 367), (468, 469, 470, 471), (362, 469, 468, 48), (365, 470, 469, 362), (50, 471, 470, 365), (48, 468, 471, 50), (472, 473, 474, 475), (361, 473, 472, 362), (364, 474, 473, 361), (365, 475, 474, 364), (362, 472, 475, 365), (476, 477, 478, 479), (360, 477, 476, 361), (363, 478, 477, 360), (364, 479, 478, 363), (361, 476, 479, 364), (480, 481, 482, 483), (359, 481, 480, 46), (362, 482, 481, 359), (48, 483, 482, 362), (46, 480, 483, 48), (484, 485, 486, 487), (358, 485, 484, 359), (361, 486, 485, 358), (362, 487, 486, 361), (359, 484, 487, 362), (488, 489, 490, 491), (357, 489, 488, 358), (360, 490, 489, 357), (361, 491, 490, 360), (358, 488, 491, 361), (492, 493, 494, 495), (356, 493, 492, 44), (359, 494, 493, 356), (46, 495, 494, 359), (44, 492, 495, 46), (496, 497, 498, 499), (355, 497, 496, 356), (358, 498, 497, 355), (359, 499, 498, 358), (356, 496, 499, 359), (500, 501, 502, 503), (354, 501, 500, 355), (357, 502, 501, 354), (358, 503, 502, 357), (355, 500, 503, 358), (504, 505, 506, 507), (353, 505, 504, 42), (356, 506, 505, 353), (44, 507, 506, 356), (42, 504, 507, 44), (508, 509, 510, 511), (352, 509, 508, 353), (355, 510, 509, 352), (356, 511, 510, 355), (353, 508, 511, 356), (512, 513, 514, 515), (351, 513, 512, 352), (354, 514, 513, 351), (355, 515, 514, 354), (352, 512, 515, 355), (516, 517, 518, 519), (350, 517, 516, 40), (353, 518, 517, 350), (42, 519, 518, 353), (40, 516, 519, 42), (520, 521, 522, 523), (349, 521, 520, 350), (352, 522, 521, 349), (353, 523, 522, 352), (350, 520, 523, 353), (524, 525, 526, 527), (348, 525, 524, 349), (351, 526, 525, 348), (352, 527, 526, 351), (349, 524, 527, 352), (528, 529, 530, 531), (347, 529, 528, 38), (350, 530, 529, 347), (40, 531, 530, 350), (38, 528, 531, 40), (532, 533, 534, 535), (346, 533, 532, 347), (349, 534, 533, 346), (350, 535, 534, 349), (347, 532, 535, 350), (536, 537, 538, 539), (345, 537, 536, 346), (348, 538, 537, 345), (349, 539, 538, 348), (346, 536, 539, 349), (540, 541, 542, 543), (344, 541, 540, 36), (347, 542, 541, 344), (38, 543, 542, 347), (36, 540, 543, 38), (544, 545, 546, 547), (343, 545, 544, 344), (346, 546, 545, 343), (347, 547, 546, 346), (344, 544, 547, 347), (548, 549, 550, 551), (342, 549, 548, 343), (345, 550, 549, 342), (346, 551, 550, 345), (343, 548, 551, 346), (552, 553, 554, 555), (341, 553, 552, 34), (344, 554, 553, 341), (36, 555, 554, 344), (34, 552, 555, 36), (556, 557, 558, 559), (340, 557, 556, 341), (343, 558, 557, 340), (344, 559, 558, 343), (341, 556, 559, 344), (560, 561, 562, 563), (339, 561, 560, 340), (342, 562, 561, 339), (343, 563, 562, 342), (340, 560, 563, 343), (564, 565, 566, 567), (338, 565, 564, 32), (341, 566, 565, 338), (34, 567, 566, 341), (32, 564, 567, 34), (568, 569, 570, 571), (337, 569, 568, 338), (340, 570, 569, 337), (341, 571, 570, 340), (338, 568, 571, 341), (572, 573, 574, 575), (336, 573, 572, 337), (339, 574, 573, 336), (340, 575, 574, 339), (337, 572, 575, 340), (576, 577, 578, 579), (335, 577, 576, 30), (338, 578, 577, 335), (32, 579, 578, 338), (30, 576, 579, 32), (580, 581, 582, 583), (334, 581, 580, 335), (337, 582, 581, 334), (338, 583, 582, 337), (335, 580, 583, 338), (584, 585, 586, 587), (333, 585, 584, 334), (336, 586, 585, 333), (337, 587, 586, 336), (334, 584, 587, 337), (588, 589, 590, 591), (332, 589, 588, 28), (335, 590, 589, 332), (30, 591, 590, 335), (28, 588, 591, 30), (592, 593, 594, 595), (331, 593, 592, 332), (334, 594, 593, 331), (335, 595, 594, 334), (332, 592, 595, 335), (596, 597, 598, 599), (330, 597, 596, 331), (333, 598, 597, 330), (334, 599, 598, 333), (331, 596, 599, 334), (600, 601, 602, 603), (329, 601, 600, 26), (332, 602, 601, 329), (28, 603, 602, 332), (26, 600, 603, 28), (604, 605, 606, 607), (328, 605, 604, 329), (331, 606, 605, 328), (332, 607, 606, 331), (329, 604, 607, 332), (608, 609, 610, 611), (327, 609, 608, 328), (330, 610, 609, 327), (331, 611, 610, 330), (328, 608, 611, 331), (612, 613, 614, 615), (326, 613, 612, 24), (329, 614, 613, 326), (26, 615, 614, 329), (24, 612, 615, 26), (616, 617, 618, 619), (325, 617, 616, 326), (328, 618, 617, 325), (329, 619, 618, 328), (326, 616, 619, 329), (620, 621, 622, 623), (324, 621, 620, 325), (327, 622, 621, 324), (328, 623, 622, 327), (325, 620, 623, 328), (624, 625, 626, 627), (323, 625, 624, 22), (326, 626, 625, 323), (24, 627, 626, 326), (22, 624, 627, 24), (628, 629, 630, 631), (322, 629, 628, 323), (325, 630, 629, 322), (326, 631, 630, 325), (323, 628, 631, 326), (632, 633, 634, 635), (321, 633, 632, 322), (324, 634, 633, 321), (325, 635, 634, 324), (322, 632, 635, 325), (636, 637, 638, 639), (320, 637, 636, 20), (323, 638, 637, 320), (22, 639, 638, 323), (20, 636, 639, 22), (640, 641, 642, 643), (319, 641, 640, 320), (322, 642, 641, 319), (323, 643, 642, 322), (320, 640, 643, 323), (644, 645, 646, 647), (318, 645, 644, 319), (321, 646, 645, 318), (322, 647, 646, 321), (319, 644, 647, 322), (648, 649, 650, 651), (317, 649, 648, 18), (320, 650, 649, 317), (20, 651, 650, 320), (18, 648, 651, 20), (652, 653, 654, 655), (316, 653, 652, 317), (319, 654, 653, 316), (320, 655, 654, 319), (317, 652, 655, 320), (656, 657, 658, 659), (315, 657, 656, 316), (318, 658, 657, 315), (319, 659, 658, 318), (316, 656, 659, 319), (660, 661, 662, 663), (314, 661, 660, 16), (317, 662, 661, 314), (18, 663, 662, 317), (16, 660, 663, 18), (664, 665, 666, 667), (313, 665, 664, 314), (316, 666, 665, 313), (317, 667, 666, 316), (314, 664, 667, 317), (668, 669, 670, 671), (312, 669, 668, 313), (315, 670, 669, 312), (316, 671, 670, 315), (313, 668, 671, 316), (672, 673, 674, 675), (311, 673, 672, 14), (314, 674, 673, 311), (16, 675, 674, 314), (14, 672, 675, 16), (676, 677, 678, 679), (310, 677, 676, 311), (313, 678, 677, 310), (314, 679, 678, 313), (311, 676, 679, 314), (680, 681, 682, 683), (309, 681, 680, 310), (312, 682, 681, 309), (313, 683, 682, 312), (310, 680, 683, 313), (684, 685, 686, 687), (308, 685, 684, 12), (311, 686, 685, 308), (14, 687, 686, 311), (12, 684, 687, 14), (688, 689, 690, 691), (307, 689, 688, 308), (310, 690, 689, 307), (311, 691, 690, 310), (308, 688, 691, 311), (692, 693, 694, 695), (306, 693, 692, 307), (309, 694, 693, 306), (310, 695, 694, 309), (307, 692, 695, 310), (696, 697, 698, 699), (305, 697, 696, 10), (308, 698, 697, 305), (12, 699, 698, 308), (10, 696, 699, 12), (700, 701, 702, 703), (304, 701, 700, 305), (307, 702, 701, 304), (308, 703, 702, 307), (305, 700, 703, 308), (704, 705, 706, 707), (303, 705, 704, 304), (306, 706, 705, 303), (307, 707, 706, 306), (304, 704, 707, 307), (708, 709, 710, 711), (302, 709, 708, 8), (305, 710, 709, 302), (10, 711, 710, 305), (8, 708, 711, 10), (712, 713, 714, 715), (301, 713, 712, 302), (304, 714, 713, 301), (305, 715, 714, 304), (302, 712, 715, 305), (716, 717, 718, 719), (300, 717, 716, 301), (303, 718, 717, 300), (304, 719, 718, 303), (301, 716, 719, 304), (720, 721, 722, 723), (299, 721, 720, 6), (302, 722, 721, 299), (8, 723, 722, 302), (6, 720, 723, 8), (724, 725, 726, 727), (298, 725, 724, 299), (301, 726, 725, 298), (302, 727, 726, 301), (299, 724, 727, 302), (728, 729, 730, 731), (297, 729, 728, 298), (300, 730, 729, 297), (301, 731, 730, 300), (298, 728, 731, 301), (732, 733, 734, 735), (296, 733, 732, 4), (299, 734, 733, 296), (6, 735, 734, 299), (4, 732, 735, 6), (736, 737, 738, 739), (295, 737, 736, 296), (298, 738, 737, 295), (299, 739, 738, 298), (296, 736, 739, 299), (740, 741, 742, 743), (294, 741, 740, 295), (297, 742, 741, 294), (298, 743, 742, 297), (295, 740, 743, 298), (744, 745, 746, 747), (293, 745, 744, 2), (296, 746, 745, 293), (4, 747, 746, 296), (2, 744, 747, 4), (748, 749, 750, 751), (292, 749, 748, 293), (295, 750, 749, 292), (296, 751, 750, 295), (293, 748, 751, 296), (752, 753, 754, 755), (291, 753, 752, 292), (294, 754, 753, 291), (295, 755, 754, 294), (292, 752, 755, 295), (756, 757, 758, 759), (288, 757, 756, 0), (293, 758, 757, 288), (2, 759, 758, 293), (0, 756, 759, 2), (760, 761, 762, 763), (289, 761, 760, 288), (292, 762, 761, 289), (293, 763, 762, 292), (288, 760, 763, 293), (764, 765, 766, 767), (290, 765, 764, 289), (291, 766, 765, 290), (292, 767, 766, 291), (289, 764, 767, 292)])
_uv = me_cylinder_001.uv_layers.new(name='UVMap')
_uv.uv.foreach_set('vector', [1.0, 0.8409, 1.0, 1.0, 0.9688, 1.0, 0.9688, 0.8409, 0.9688, 0.8409, 0.9688, 1.0, 0.9375, 1.0, 0.9375, 0.8409, 0.9375, 0.8409, 0.9375, 1.0, 0.9062, 1.0, 0.9062, 0.8409, 0.9062, 0.8409, 0.9062, 1.0, 0.875, 1.0, 0.875, 0.8409, 0.875, 0.8409, 0.875, 1.0, 0.8438, 1.0, 0.8438, 0.8409, 0.8438, 0.8409, 0.8438, 1.0, 0.8125, 1.0, 0.8125, 0.8409, 0.8125, 0.8409, 0.8125, 1.0, 0.7812, 1.0, 0.7812, 0.8409, 0.7812, 0.8409, 0.7812, 1.0, 0.75, 1.0, 0.75, 0.8409, 0.75, 0.8409, 0.75, 1.0, 0.7188, 1.0, 0.7188, 0.8409, 0.7188, 0.8409, 0.7188, 1.0, 0.6875, 1.0, 0.6875, 0.8409, 0.6875, 0.8409, 0.6875, 1.0, 0.6562, 1.0, 0.6562, 0.8409, 0.6562, 0.8409, 0.6562, 1.0, 0.625, 1.0, 0.625, 0.8409, 0.625, 0.8409, 0.625, 1.0, 0.5938, 1.0, 0.5938, 0.8409, 0.5938, 0.8409, 0.5938, 1.0, 0.5625, 1.0, 0.5625, 0.8409, 0.5625, 0.8409, 0.5625, 1.0, 0.5312, 1.0, 0.5312, 0.8409, 0.5312, 0.8409, 0.5312, 1.0, 0.5, 1.0, 0.5, 0.8409, 0.5, 0.8409, 0.5, 1.0, 0.4688, 1.0, 0.4688, 0.8409, 0.4688, 0.8409, 0.4688, 1.0, 0.4375, 1.0, 0.4375, 0.8409, 0.4375, 0.8409, 0.4375, 1.0, 0.4062, 1.0, 0.4062, 0.8409, 0.4062, 0.8409, 0.4062, 1.0, 0.375, 1.0, 0.375, 0.8409, 0.375, 0.8409, 0.375, 1.0, 0.3438, 1.0, 0.3438, 0.8409, 0.3438, 0.8409, 0.3438, 1.0, 0.3125, 1.0, 0.3125, 0.8409, 0.3125, 0.8409, 0.3125, 1.0, 0.2812, 1.0, 0.2812, 0.8409, 0.2812, 0.8409, 0.2812, 1.0, 0.25, 1.0, 0.25, 0.8409, 0.25, 0.8409, 0.25, 1.0, 0.2188, 1.0, 0.2188, 0.8409, 0.2188, 0.8409, 0.2188, 1.0, 0.1875, 1.0, 0.1875, 0.8409, 0.1875, 0.8409, 0.1875, 1.0, 0.1562, 1.0, 0.1562, 0.8409, 0.1562, 0.8409, 0.1562, 1.0, 0.125, 1.0, 0.125, 0.8409, 0.125, 0.8409, 0.125, 1.0, 0.09375, 1.0, 0.09375, 0.8409, 0.09375, 0.8409, 0.09375, 1.0, 0.0625, 1.0, 0.0625, 0.8409, 0.9062, 1.0, 0.9375, 1.0, 0.9375, 1.0, 0.9062, 1.0, 0.0625, 0.8409, 0.0625, 1.0, 0.03125, 1.0, 0.03125, 0.8409, 0.03125, 0.8409, 0.03125, 1.0, 0.0, 1.0, 0.0, 0.8409, 0.375, 0.5, 0.3438, 0.5, 0.3438, 0.5, 0.375, 0.5, 0.4062, 0.5, 0.375, 0.5, 0.375, 0.5, 0.4062, 0.5, 0.09375, 0.5, 0.0625, 0.5, 0.0625, 0.5, 0.09375, 0.5, 0.7812, 0.5, 0.75, 0.5, 0.75, 0.5, 0.7812, 0.5, 0.5, 0.5, 0.4688, 0.5, 0.4688, 0.5, 0.5, 0.5, 0.2188, 0.5, 0.1875, 0.5, 0.1875, 0.5, 0.2188, 0.5, 0.9062, 0.5, 0.875, 0.5, 0.875, 0.5, 0.9062, 0.5, 0.625, 0.5, 0.5938, 0.5, 0.5938, 0.5, 0.625, 0.5, 0.3438, 0.5, 0.3125, 0.5, 0.3125, 0.5, 0.3438, 0.5, 0.0625, 0.5, 0.03125, 0.5, 0.03125, 0.5, 0.0625, 0.5, 0.75, 0.5, 0.7188, 0.5, 0.7188, 0.5, 0.75, 0.5, 0.4688, 0.5, 0.4375, 0.5, 0.4375, 0.5, 0.4688, 0.5, 0.1875, 0.5, 0.1562, 0.5, 0.1562, 0.5, 0.1875, 0.5, 0.875, 0.5, 0.8438, 0.5, 0.8438, 0.5, 0.875, 0.5, 0.5938, 0.5, 0.5625, 0.5, 0.5625, 0.5, 0.5938, 0.5, 1.0, 0.5, 0.9688, 0.5, 0.9688, 0.5, 1.0, 0.5, 0.3125, 0.5, 0.2812, 0.5, 0.2812, 0.5, 0.3125, 0.5, 0.03125, 0.5, 0.0, 0.5, 0.0, 0.5, 0.03125, 0.5, 0.7188, 0.5, 0.6875, 0.5, 0.6875, 0.5, 0.7188, 0.5, 0.4375, 0.5, 0.4062, 0.5, 0.4062, 0.5, 0.4375, 0.5, 0.1562, 0.5, 0.125, 0.5, 0.125, 0.5, 0.1562, 0.5, 0.8438, 0.5, 0.8125, 0.5, 0.8125, 0.5, 0.8438, 0.5, 0.5625, 0.5, 0.5312, 0.5, 0.5312, 0.5, 0.5625, 0.5, 0.2812, 0.5, 0.25, 0.5, 0.25, 0.5, 0.2812, 0.5, 0.9688, 0.5, 0.9375, 0.5, 0.9375, 0.5, 0.9688, 0.5, 0.6875, 0.5, 0.6562, 0.5, 0.6562, 0.5, 0.6875, 0.5, 0.4062, 0.5, 0.375, 0.5, 0.375, 0.5, 0.4062, 0.5, 0.125, 0.5, 0.09375, 0.5, 0.09375, 0.5, 0.125, 0.5, 0.8125, 0.5, 0.7812, 0.5, 0.7812, 0.5, 0.8125, 0.5, 0.5312, 0.5, 0.5, 0.5, 0.5, 0.5, 0.5312, 0.5, 0.25, 0.5, 0.2188, 0.5, 0.2188, 0.5, 0.25, 0.5, 0.9375, 0.5, 0.9062, 0.5, 0.9062, 0.5, 0.9375, 0.5, 0.6562, 0.5, 0.625, 0.5, 0.625, 0.5, 0.6562, 0.5, 0.3125, 0.5, 0.2812, 0.5, 0.2812, 0.5, 0.3125, 0.5, 0.8125, 0.5, 0.7812, 0.5, 0.7812, 0.5, 0.8125, 0.5, 0.375, 0.5, 0.3438, 0.5, 0.3438, 0.5, 0.375, 0.5, 0.7812, 0.5, 0.75, 0.5, 0.75, 0.5, 0.7812, 0.5, 0.3438, 0.5, 0.3125, 0.5, 0.3125, 0.5, 0.3438, 0.5, 0.75, 0.5, 0.7188, 0.5, 0.7188, 0.5, 0.75, 0.5, 0.3125, 0.5, 0.2812, 0.5, 0.2812, 0.5, 0.3125, 0.5, 0.7188, 0.5, 0.6875, 0.5, 0.6875, 0.5, 0.7188, 0.5, 0.2812, 0.5, 0.25, 0.5, 0.25, 0.5, 0.2812, 0.5, 0.6875, 0.5, 0.6562, 0.5, 0.6562, 0.5, 0.6875, 0.5, 0.25, 0.5, 0.2188, 0.5, 0.2188, 0.5, 0.25, 0.5, 0.6562, 0.5, 0.625, 0.5, 0.625, 0.5, 0.6562, 0.5, 0.2188, 0.5, 0.1875, 0.5, 0.1875, 0.5, 0.2188, 0.5, 0.625, 0.5, 0.5938, 0.5, 0.5938, 0.5, 0.625, 0.5, 0.1875, 0.5, 0.1562, 0.5, 0.1562, 0.5, 0.1875, 0.5, 0.5938, 0.5, 0.5625, 0.5, 0.5625, 0.5, 0.5938, 0.5, 1.0, 0.5, 0.9688, 0.5, 0.9688, 0.5, 1.0, 0.5, 0.1562, 0.5, 0.125, 0.5, 0.125, 0.5, 0.1562, 0.5, 0.5625, 0.5, 0.5312, 0.5, 0.5312, 0.5, 0.5625, 0.5, 0.9688, 0.5, 0.9375, 0.5, 0.9375, 0.5, 0.9688, 0.5, 0.125, 0.5, 0.09375, 0.5, 0.09375, 0.5, 0.125, 0.5, 0.5312, 0.5, 0.5, 0.5, 0.5, 0.5, 0.5312, 0.5, 0.9375, 0.5, 0.9062, 0.5, 0.9062, 0.5, 0.9375, 0.5, 0.09375, 0.5, 0.0625, 0.5, 0.0625, 0.5, 0.09375, 0.5, 0.5, 0.5, 0.4688, 0.5, 0.4688, 0.5, 0.5, 0.5, 0.9062, 0.5, 0.875, 0.5, 0.875, 0.5, 0.9062, 0.5, 0.0625, 0.5, 0.03125, 0.5, 0.03125, 0.5, 0.0625, 0.5, 0.4688, 0.5, 0.4375, 0.5, 0.4375, 0.5, 0.4688, 0.5, 0.875, 0.5, 0.8438, 0.5, 0.8438, 0.5, 0.875, 0.5, 0.03125, 0.5, 0.0, 0.5, 0.0, 0.5, 0.03125, 0.5, 0.4375, 0.5, 0.4062, 0.5, 0.4062, 0.5, 0.4375, 0.5, 0.8438, 0.5, 0.8125, 0.5, 0.8125, 0.5, 0.8438, 0.5, 0.2188, 0.5, 0.1875, 0.5, 0.1875, 0.5, 0.2188, 0.5, 0.7188, 0.5, 0.6875, 0.5, 0.6875, 0.5, 0.7188, 0.5, 0.2812, 0.5, 0.25, 0.5, 0.25, 0.5, 0.2812, 0.5, 0.6875, 0.5, 0.6562, 0.5, 0.6562, 0.5, 0.6875, 0.5, 0.25, 0.5, 0.2188, 0.5, 0.2188, 0.5, 0.25, 0.5, 0.6562, 0.5, 0.625, 0.5, 0.625, 0.5, 0.6562, 0.5, 0.2188, 0.5, 0.1875, 0.5, 0.1875, 0.5, 0.2188, 0.5, 0.625, 0.5, 0.5938, 0.5, 0.5938, 0.5, 0.625, 0.5, 0.1875, 0.5, 0.1562, 0.5, 0.1562, 0.5, 0.1875, 0.5, 0.5938, 0.5, 0.5625, 0.5, 0.5625, 0.5, 0.5938, 0.5, 1.0, 0.5, 0.9688, 0.5, 0.9688, 0.5, 1.0, 0.5, 0.1562, 0.5, 0.125, 0.5, 0.125, 0.5, 0.1562, 0.5, 0.5625, 0.5, 0.5312, 0.5, 0.5312, 0.5, 0.5625, 0.5, 0.9688, 0.5, 0.9375, 0.5, 0.9375, 0.5, 0.9688, 0.5, 0.125, 0.5, 0.09375, 0.5, 0.09375, 0.5, 0.125, 0.5, 0.5312, 0.5, 0.5, 0.5, 0.5, 0.5, 0.5312, 0.5, 0.9375, 0.5, 0.9062, 0.5, 0.9062, 0.5, 0.9375, 0.5, 0.09375, 0.5, 0.0625, 0.5, 0.0625, 0.5, 0.09375, 0.5, 0.5, 0.5, 0.4688, 0.5, 0.4688, 0.5, 0.5, 0.5, 0.9062, 0.5, 0.875, 0.5, 0.875, 0.5, 0.9062, 0.5, 0.0625, 0.5, 0.03125, 0.5, 0.03125, 0.5, 0.0625, 0.5, 0.4688, 0.5, 0.4375, 0.5, 0.4375, 0.5, 0.4688, 0.5, 0.875, 0.5, 0.8438, 0.5, 0.8438, 0.5, 0.875, 0.5, 0.03125, 0.5, 0.0, 0.5, 0.0, 0.5, 0.03125, 0.5, 0.4375, 0.5, 0.4062, 0.5, 0.4062, 0.5, 0.4375, 0.5, 0.8438, 0.5, 0.8125, 0.5, 0.8125, 0.5, 0.8438, 0.5, 0.4062, 0.5, 0.375, 0.5, 0.375, 0.5, 0.4062, 0.5, 0.8125, 0.5, 0.7812, 0.5, 0.7812, 0.5, 0.8125, 0.5, 0.375, 0.5, 0.3438, 0.5, 0.3438, 0.5, 0.375, 0.5, 0.7812, 0.5, 0.75, 0.5, 0.75, 0.5, 0.7812, 0.5, 0.3438, 0.5, 0.3125, 0.5, 0.3125, 0.5, 0.3438, 0.5, 0.75, 0.5, 0.7188, 0.5, 0.7188, 0.5, 0.75, 0.5, 0.9688, 0.5, 0.9375, 0.5, 0.9375, 0.5, 0.9688, 0.5, 0.625, 0.5, 0.5938, 0.5, 0.5938, 0.5, 0.625, 0.5, 0.1875, 0.5, 0.1562, 0.5, 0.1562, 0.5, 0.1875, 0.5, 0.5938, 0.5, 0.5625, 0.5, 0.5625, 0.5, 0.5938, 0.5, 1.0, 0.5, 0.9688, 0.5, 0.9688, 0.5, 1.0, 0.5, 0.1562, 0.5, 0.125, 0.5, 0.125, 0.5, 0.1562, 0.5, 0.5625, 0.5, 0.5312, 0.5, 0.5312, 0.5, 0.5625, 0.5, 0.9688, 0.5, 0.9375, 0.5, 0.9375, 0.5, 0.9688, 0.5, 0.125, 0.5, 0.09375, 0.5, 0.09375, 0.5, 0.125, 0.5, 0.5312, 0.5, 0.5, 0.5, 0.5, 0.5, 0.5312, 0.5, 0.9375, 0.5, 0.9062, 0.5, 0.9062, 0.5, 0.9375, 0.5, 0.09375, 0.5, 0.0625, 0.5, 0.0625, 0.5, 0.09375, 0.5, 0.5, 0.5, 0.4688, 0.5, 0.4688, 0.5, 0.5, 0.5, 0.9062, 0.5, 0.875, 0.5, 0.875, 0.5, 0.9062, 0.5, 0.0625, 0.5, 0.03125, 0.5, 0.03125, 0.5, 0.0625, 0.5, 0.4688, 0.5, 0.4375, 0.5, 0.4375, 0.5, 0.4688, 0.5, 0.875, 0.5, 0.8438, 0.5, 0.8438, 0.5, 0.875, 0.5, 0.03125, 0.5, 0.0, 0.5, 0.0, 0.5, 0.03125, 0.5, 0.4375, 0.5, 0.4062, 0.5, 0.4062, 0.5, 0.4375, 0.5, 0.8438, 0.5, 0.8125, 0.5, 0.8125, 0.5, 0.8438, 0.5, 0.4062, 0.5, 0.375, 0.5, 0.375, 0.5, 0.4062, 0.5, 0.8125, 0.5, 0.7812, 0.5, 0.7812, 0.5, 0.8125, 0.5, 0.375, 0.5, 0.3438, 0.5, 0.3438, 0.5, 0.375, 0.5, 0.7812, 0.5, 0.75, 0.5, 0.75, 0.5, 0.7812, 0.5, 0.3438, 0.5, 0.3125, 0.5, 0.3125, 0.5, 0.3438, 0.5, 0.75, 0.5, 0.7188, 0.5, 0.7188, 0.5, 0.75, 0.5, 0.3125, 0.5, 0.2812, 0.5, 0.2812, 0.5, 0.3125, 0.5, 0.7188, 0.5, 0.6875, 0.5, 0.6875, 0.5, 0.7188, 0.5, 0.2812, 0.5, 0.25, 0.5, 0.25, 0.5, 0.2812, 0.5, 0.6875, 0.5, 0.6562, 0.5, 0.6562, 0.5, 0.6875, 0.5, 0.25, 0.5, 0.2188, 0.5, 0.2188, 0.5, 0.25, 0.5, 0.6562, 0.5, 0.625, 0.5, 0.625, 0.5, 0.6562, 0.5, 0.75, 0.49, 0.7968, 0.4854, 0.8418, 0.4717, 0.8833, 0.4496, 0.9197, 0.4197, 0.9496, 0.3833, 0.9717, 0.3418, 0.9854, 0.2968, 0.99, 0.25, 0.9854, 0.2032, 0.9717, 0.1582, 0.9496, 0.1167, 0.9197, 0.08029, 0.8833, 0.05045, 0.8418, 0.02827, 0.7968, 0.01461, 0.75, 0.01, 0.7032, 0.01461, 0.6582, 0.02827, 0.6167, 0.05045, 0.5803, 0.08029, 0.5504, 0.1167, 0.5283, 0.1582, 0.5146, 0.2032, 0.51, 0.25, 0.5146, 0.2968, 0.5283, 0.3418, 0.5504, 0.3833, 0.5803, 0.4197, 0.6167, 0.4496, 0.6582, 0.4717, 0.7032, 0.4854, 0.125, 0.5, 0.09375, 0.5, 0.09375, 0.5, 0.125, 0.5, 0.5312, 0.5, 0.5, 0.5, 0.5, 0.5, 0.5312, 0.5, 0.9375, 0.5, 0.9062, 0.5, 0.9062, 0.5, 0.9375, 0.5, 0.09375, 0.5, 0.0625, 0.5, 0.0625, 0.5, 0.09375, 0.5, 0.5, 0.5, 0.4688, 0.5, 0.4688, 0.5, 0.5, 0.5, 0.9062, 0.5, 0.875, 0.5, 0.875, 0.5, 0.9062, 0.5, 0.0625, 0.5, 0.03125, 0.5, 0.03125, 0.5, 0.0625, 0.5, 0.4688, 0.5, 0.4375, 0.5, 0.4375, 0.5, 0.4688, 0.5, 0.875, 0.5, 0.8438, 0.5, 0.8438, 0.5, 0.875, 0.5, 0.03125, 0.5, 0.0, 0.5, 0.0, 0.5, 0.03125, 0.5, 0.4375, 0.5, 0.4062, 0.5, 0.4062, 0.5, 0.4375, 0.5, 0.8438, 0.5, 0.8125, 0.5, 0.8125, 0.5, 0.8438, 0.5, 0.4062, 0.5, 0.375, 0.5, 0.375, 0.5, 0.4062, 0.5, 0.8125, 0.5, 0.7812, 0.5, 0.7812, 0.5, 0.8125, 0.5, 0.375, 0.5, 0.3438, 0.5, 0.3438, 0.5, 0.375, 0.5, 0.7812, 0.5, 0.75, 0.5, 0.75, 0.5, 0.7812, 0.5, 0.3438, 0.5, 0.3125, 0.5, 0.3125, 0.5, 0.3438, 0.5, 0.75, 0.5, 0.7188, 0.5, 0.7188, 0.5, 0.75, 0.5, 0.3125, 0.5, 0.2812, 0.5, 0.2812, 0.5, 0.3125, 0.5, 0.7188, 0.5, 0.6875, 0.5, 0.6875, 0.5, 0.7188, 0.5, 0.2812, 0.5, 0.25, 0.5, 0.25, 0.5, 0.2812, 0.5, 0.6875, 0.5, 0.6562, 0.5, 0.6562, 0.5, 0.6875, 0.5, 0.25, 0.5, 0.2188, 0.5, 0.2188, 0.5, 0.25, 0.5, 0.6562, 0.5, 0.625, 0.5, 0.625, 0.5, 0.6562, 0.5, 0.2188, 0.5, 0.1875, 0.5, 0.1875, 0.5, 0.2188, 0.5, 0.625, 0.5, 0.5938, 0.5, 0.5938, 0.5, 0.625, 0.5, 0.1875, 0.5, 0.1562, 0.5, 0.1562, 0.5, 0.1875, 0.5, 0.5938, 0.5, 0.5625, 0.5, 0.5625, 0.5, 0.5938, 0.5, 1.0, 0.5, 0.9688, 0.5, 0.9688, 0.5, 1.0, 0.5, 0.1562, 0.5, 0.125, 0.5, 0.125, 0.5, 0.1562, 0.5, 0.5625, 0.5, 0.5312, 0.5, 0.5312, 0.5, 0.5625, 0.5, 0.75, 1.0, 0.7812, 1.0, 0.7812, 1.0, 0.75, 1.0, 0.625, 1.0, 0.6562, 1.0, 0.6562, 1.0, 0.625, 1.0, 0.3438, 1.0, 0.375, 1.0, 0.375, 1.0, 0.3438, 1.0, 0.0625, 1.0, 0.09375, 1.0, 0.09375, 1.0, 0.0625, 1.0, 0.75, 1.0, 0.7812, 1.0, 0.7812, 1.0, 0.75, 1.0, 0.4688, 1.0, 0.5, 1.0, 0.5, 1.0, 0.4688, 1.0, 0.1875, 1.0, 0.2188, 1.0, 0.2188, 1.0, 0.1875, 1.0, 0.875, 1.0, 0.9062, 1.0, 0.9062, 1.0, 0.875, 1.0, 0.5938, 1.0, 0.625, 1.0, 0.625, 1.0, 0.5938, 1.0, 0.3125, 1.0, 0.3438, 1.0, 0.3438, 1.0, 0.3125, 1.0, 0.03125, 1.0, 0.0625, 1.0, 0.0625, 1.0, 0.03125, 1.0, 0.7188, 1.0, 0.75, 1.0, 0.75, 1.0, 0.7188, 1.0, 0.4375, 1.0, 0.4688, 1.0, 0.4688, 1.0, 0.4375, 1.0, 0.1562, 1.0, 0.1875, 1.0, 0.1875, 1.0, 0.1562, 1.0, 0.8438, 1.0, 0.875, 1.0, 0.875, 1.0, 0.8438, 1.0, 0.5625, 1.0, 0.5938, 1.0, 0.5938, 1.0, 0.5625, 1.0, 0.2812, 1.0, 0.3125, 1.0, 0.3125, 1.0, 0.2812, 1.0, 0.9688, 1.0, 1.0, 1.0, 1.0, 1.0, 0.9688, 1.0, 0.0, 1.0, 0.03125, 1.0, 0.03125, 1.0, 0.0, 1.0, 0.6875, 1.0, 0.7188, 1.0, 0.7188, 1.0, 0.6875, 1.0, 0.4062, 1.0, 0.4375, 1.0, 0.4375, 1.0, 0.4062, 1.0, 0.125, 1.0, 0.1562, 1.0, 0.1562, 1.0, 0.125, 1.0, 0.8125, 1.0, 0.8438, 1.0, 0.8438, 1.0, 0.8125, 1.0, 0.5312, 1.0, 0.5625, 1.0, 0.5625, 1.0, 0.5312, 1.0, 0.25, 1.0, 0.2812, 1.0, 0.2812, 1.0, 0.25, 1.0, 0.9375, 1.0, 0.9688, 1.0, 0.9688, 1.0, 0.9375, 1.0, 0.6562, 1.0, 0.6875, 1.0, 0.6875, 1.0, 0.6562, 1.0, 0.375, 1.0, 0.4062, 1.0, 0.4062, 1.0, 0.375, 1.0, 0.09375, 1.0, 0.125, 1.0, 0.125, 1.0, 0.09375, 1.0, 0.7812, 1.0, 0.8125, 1.0, 0.8125, 1.0, 0.7812, 1.0, 0.5, 1.0, 0.5312, 1.0, 0.5312, 1.0, 0.5, 1.0, 0.2188, 1.0, 0.25, 1.0, 0.25, 1.0, 0.2188, 1.0, 0.2968, 0.4854, 0.25, 0.49, 0.2032, 0.4854, 0.1582, 0.4717, 0.1167, 0.4496, 0.08029, 0.4197, 0.05045, 0.3833, 0.02827, 0.3418, 0.01461, 0.2968, 0.01, 0.25, 0.01461, 0.2032, 0.02827, 0.1582, 0.05045, 0.1167, 0.08029, 0.08029, 0.1167, 0.05045, 0.1582, 0.02827, 0.2032, 0.01461, 0.25, 0.01, 0.2968, 0.01461, 0.3418, 0.02827, 0.3833, 0.05045, 0.4197, 0.08029, 0.4496, 0.1167, 0.4717, 0.1582, 0.4854, 0.2032, 0.49, 0.25, 0.4854, 0.2968, 0.4717, 0.3418, 0.4496, 0.3833, 0.4197, 0.4197, 0.3833, 0.4496, 0.3418, 0.4717, 0.3125, 1.0, 0.3438, 1.0, 0.3438, 1.0, 0.3125, 1.0, 0.7188, 1.0, 0.75, 1.0, 0.75, 1.0, 0.7188, 1.0, 0.2812, 1.0, 0.3125, 1.0, 0.3125, 1.0, 0.2812, 1.0, 0.6875, 1.0, 0.7188, 1.0, 0.7188, 1.0, 0.6875, 1.0, 0.25, 1.0, 0.2812, 1.0, 0.2812, 1.0, 0.25, 1.0, 0.6562, 1.0, 0.6875, 1.0, 0.6875, 1.0, 0.6562, 1.0, 0.2188, 1.0, 0.25, 1.0, 0.25, 1.0, 0.2188, 1.0, 0.625, 1.0, 0.6562, 1.0, 0.6562, 1.0, 0.625, 1.0, 0.1875, 1.0, 0.2188, 1.0, 0.2188, 1.0, 0.1875, 1.0, 0.5938, 1.0, 0.625, 1.0, 0.625, 1.0, 0.5938, 1.0, 0.1562, 1.0, 0.1875, 1.0, 0.1875, 1.0, 0.1562, 1.0, 0.5625, 1.0, 0.5938, 1.0, 0.5938, 1.0, 0.5625, 1.0, 0.9688, 1.0, 1.0, 1.0, 1.0, 1.0, 0.9688, 1.0, 0.125, 1.0, 0.1562, 1.0, 0.1562, 1.0, 0.125, 1.0, 0.5312, 1.0, 0.5625, 1.0, 0.5625, 1.0, 0.5312, 1.0, 0.9375, 1.0, 0.9688, 1.0, 0.9688, 1.0, 0.9375, 1.0, 0.09375, 1.0, 0.125, 1.0, 0.125, 1.0, 0.09375, 1.0, 0.5, 1.0, 0.5312, 1.0, 0.5312, 1.0, 0.5, 1.0, 0.9062, 1.0, 0.9375, 1.0, 0.9375, 1.0, 0.9062, 1.0, 0.0625, 1.0, 0.09375, 1.0, 0.09375, 1.0, 0.0625, 1.0, 0.4688, 1.0, 0.5, 1.0, 0.5, 1.0, 0.4688, 1.0, 0.875, 1.0, 0.9062, 1.0, 0.9062, 1.0, 0.875, 1.0, 0.03125, 1.0, 0.0625, 1.0, 0.0625, 1.0, 0.03125, 1.0, 0.4375, 1.0, 0.4688, 1.0, 0.4688, 1.0, 0.4375, 1.0, 0.8438, 1.0, 0.875, 1.0, 0.875, 1.0, 0.8438, 1.0, 0.0, 1.0, 0.03125, 1.0, 0.03125, 1.0, 0.0, 1.0, 0.4062, 1.0, 0.4375, 1.0, 0.4375, 1.0, 0.4062, 1.0, 0.8125, 1.0, 0.8438, 1.0, 0.8438, 1.0, 0.8125, 1.0, 0.375, 1.0, 0.4062, 1.0, 0.4062, 1.0, 0.375, 1.0, 0.7812, 1.0, 0.8125, 1.0, 0.8125, 1.0, 0.7812, 1.0, 0.3438, 1.0, 0.375, 1.0, 0.375, 1.0, 0.3438, 1.0, 0.03125, 0.5, 0.03125, 0.5909, 0.0, 0.5909, 0.0, 0.5, 0.03125, 0.5909, 0.03125, 0.5909, 0.03125, 0.5, 0.03125, 0.5, 0.0, 0.5909, 0.0, 0.5909, 0.03125, 0.5909, 0.03125, 0.5909, 0.0, 0.5, 0.0, 0.5, 0.0, 0.5909, 0.0, 0.5909, 0.03125, 0.5, 0.03125, 0.5, 0.0, 0.5, 0.0, 0.5, 0.03125, 0.5909, 0.03125, 0.7159, 0.0, 0.7159, 0.0, 0.5909, 0.03125, 0.7159, 0.03125, 0.7159, 0.03125, 0.5909, 0.03125, 0.5909, 0.0, 0.7159, 0.0, 0.7159, 0.03125, 0.7159, 0.03125, 0.7159, 0.0, 0.5909, 0.0, 0.5909, 0.0, 0.7159, 0.0, 0.7159, 0.03125, 0.5909, 0.03125, 0.5909, 0.0, 0.5909, 0.0, 0.5909, 0.03125, 0.7159, 0.03125, 0.8409, 0.0, 0.8409, 0.0, 0.7159, 0.03125, 0.8409, 0.03125, 0.8409, 0.03125, 0.7159, 0.03125, 0.7159, 0.0, 0.8409, 0.0, 0.8409, 0.03125, 0.8409, 0.03125, 0.8409, 0.0, 0.7159, 0.0, 0.7159, 0.0, 0.8409, 0.0, 0.8409, 0.03125, 0.7159, 0.03125, 0.7159, 0.0, 0.7159, 0.0, 0.7159, 0.0625, 0.5, 0.0625, 0.5909, 0.03125, 0.5909, 0.03125, 0.5, 0.0625, 0.5909, 0.0625, 0.5909, 0.0625, 0.5, 0.0625, 0.5, 0.03125, 0.5909, 0.03125, 0.5909, 0.0625, 0.5909, 0.0625, 0.5909, 0.03125, 0.5, 0.03125, 0.5, 0.03125, 0.5909, 0.03125, 0.5909, 0.0625, 0.5, 0.0625, 0.5, 0.03125, 0.5, 0.03125, 0.5, 0.0625, 0.5909, 0.0625, 0.7159, 0.03125, 0.7159, 0.03125, 0.5909, 0.0625, 0.7159, 0.0625, 0.7159, 0.0625, 0.5909, 0.0625, 0.5909, 0.03125, 0.7159, 0.03125, 0.7159, 0.0625, 0.7159, 0.0625, 0.7159, 0.03125, 0.5909, 0.03125, 0.5909, 0.03125, 0.7159, 0.03125, 0.7159, 0.0625, 0.5909, 0.0625, 0.5909, 0.03125, 0.5909, 0.03125, 0.5909, 0.0625, 0.7159, 0.0625, 0.8409, 0.03125, 0.8409, 0.03125, 0.7159, 0.0625, 0.8409, 0.0625, 0.8409, 0.0625, 0.7159, 0.0625, 0.7159, 0.03125, 0.8409, 0.03125, 0.8409, 0.0625, 0.8409, 0.0625, 0.8409, 0.03125, 0.7159, 0.03125, 0.7159, 0.03125, 0.8409, 0.03125, 0.8409, 0.0625, 0.7159, 0.0625, 0.7159, 0.03125, 0.7159, 0.03125, 0.7159, 0.09375, 0.5, 0.09375, 0.5909, 0.0625, 0.5909, 0.0625, 0.5, 0.09375, 0.5909, 0.09375, 0.5909, 0.09375, 0.5, 0.09375, 0.5, 0.0625, 0.5909, 0.0625, 0.5909, 0.09375, 0.5909, 0.09375, 0.5909, 0.0625, 0.5, 0.0625, 0.5, 0.0625, 0.5909, 0.0625, 0.5909, 0.09375, 0.5, 0.09375, 0.5, 0.0625, 0.5, 0.0625, 0.5, 0.09375, 0.5909, 0.09375, 0.7159, 0.0625, 0.7159, 0.0625, 0.5909, 0.09375, 0.7159, 0.09375, 0.7159, 0.09375, 0.5909, 0.09375, 0.5909, 0.0625, 0.7159, 0.0625, 0.7159, 0.09375, 0.7159, 0.09375, 0.7159, 0.0625, 0.5909, 0.0625, 0.5909, 0.0625, 0.7159, 0.0625, 0.7159, 0.09375, 0.5909, 0.09375, 0.5909, 0.0625, 0.5909, 0.0625, 0.5909, 0.09375, 0.7159, 0.09375, 0.8409, 0.0625, 0.8409, 0.0625, 0.7159, 0.09375, 0.8409, 0.09375, 0.8409, 0.09375, 0.7159, 0.09375, 0.7159, 0.0625, 0.8409, 0.0625, 0.8409, 0.09375, 0.8409, 0.09375, 0.8409, 0.0625, 0.7159, 0.0625, 0.7159, 0.0625, 0.8409, 0.0625, 0.8409, 0.09375, 0.7159, 0.09375, 0.7159, 0.0625, 0.7159, 0.0625, 0.7159, 0.125, 0.5, 0.125, 0.5909, 0.09375, 0.5909, 0.09375, 0.5, 0.125, 0.5909, 0.125, 0.5909, 0.125, 0.5, 0.125, 0.5, 0.09375, 0.5909, 0.09375, 0.5909, 0.125, 0.5909, 0.125, 0.5909, 0.09375, 0.5, 0.09375, 0.5, 0.09375, 0.5909, 0.09375, 0.5909, 0.125, 0.5, 0.125, 0.5, 0.09375, 0.5, 0.09375, 0.5, 0.125, 0.5909, 0.125, 0.7159, 0.09375, 0.7159, 0.09375, 0.5909, 0.125, 0.7159, 0.125, 0.7159, 0.125, 0.5909, 0.125, 0.5909, 0.09375, 0.7159, 0.09375, 0.7159, 0.125, 0.7159, 0.125, 0.7159, 0.09375, 0.5909, 0.09375, 0.5909, 0.09375, 0.7159, 0.09375, 0.7159, 0.125, 0.5909, 0.125, 0.5909, 0.09375, 0.5909, 0.09375, 0.5909, 0.125, 0.7159, 0.125, 0.8409, 0.09375, 0.8409, 0.09375, 0.7159, 0.125, 0.8409, 0.125, 0.8409, 0.125, 0.7159, 0.125, 0.7159, 0.09375, 0.8409, 0.09375, 0.8409, 0.125, 0.8409, 0.125, 0.8409, 0.09375, 0.7159, 0.09375, 0.7159, 0.09375, 0.8409, 0.09375, 0.8409, 0.125, 0.7159, 0.125, 0.7159, 0.09375, 0.7159, 0.09375, 0.7159, 0.1562, 0.5, 0.1562, 0.5909, 0.125, 0.5909, 0.125, 0.5, 0.1562, 0.5909, 0.1562, 0.5909, 0.1562, 0.5, 0.1562, 0.5, 0.125, 0.5909, 0.125, 0.5909, 0.1562, 0.5909, 0.1562, 0.5909, 0.125, 0.5, 0.125, 0.5, 0.125, 0.5909, 0.125, 0.5909, 0.1562, 0.5, 0.1562, 0.5, 0.125, 0.5, 0.125, 0.5, 0.1562, 0.5909, 0.1562, 0.7159, 0.125, 0.7159, 0.125, 0.5909, 0.1562, 0.7159, 0.1562, 0.7159, 0.1562, 0.5909, 0.1562, 0.5909, 0.125, 0.7159, 0.125, 0.7159, 0.1562, 0.7159, 0.1562, 0.7159, 0.125, 0.5909, 0.125, 0.5909, 0.125, 0.7159, 0.125, 0.7159, 0.1562, 0.5909, 0.1562, 0.5909, 0.125, 0.5909, 0.125, 0.5909, 0.1562, 0.7159, 0.1562, 0.8409, 0.125, 0.8409, 0.125, 0.7159, 0.1562, 0.8409, 0.1562, 0.8409, 0.1562, 0.7159, 0.1562, 0.7159, 0.125, 0.8409, 0.125, 0.8409, 0.1562, 0.8409, 0.1562, 0.8409, 0.125, 0.7159, 0.125, 0.7159, 0.125, 0.8409, 0.125, 0.8409, 0.1562, 0.7159, 0.1562, 0.7159, 0.125, 0.7159, 0.125, 0.7159, 0.1875, 0.5, 0.1875, 0.5909, 0.1562, 0.5909, 0.1562, 0.5, 0.1875, 0.5909, 0.1875, 0.5909, 0.1875, 0.5, 0.1875, 0.5, 0.1562, 0.5909, 0.1562, 0.5909, 0.1875, 0.5909, 0.1875, 0.5909, 0.1562, 0.5, 0.1562, 0.5, 0.1562, 0.5909, 0.1562, 0.5909, 0.1875, 0.5, 0.1875, 0.5, 0.1562, 0.5, 0.1562, 0.5, 0.1875, 0.5909, 0.1875, 0.7159, 0.1562, 0.7159, 0.1562, 0.5909, 0.1875, 0.7159, 0.1875, 0.7159, 0.1875, 0.5909, 0.1875, 0.5909, 0.1562, 0.7159, 0.1562, 0.7159, 0.1875, 0.7159, 0.1875, 0.7159, 0.1562, 0.5909, 0.1562, 0.5909, 0.1562, 0.7159, 0.1562, 0.7159, 0.1875, 0.5909, 0.1875, 0.5909, 0.1562, 0.5909, 0.1562, 0.5909, 0.1875, 0.7159, 0.1875, 0.8409, 0.1562, 0.8409, 0.1562, 0.7159, 0.1875, 0.8409, 0.1875, 0.8409, 0.1875, 0.7159, 0.1875, 0.7159, 0.1562, 0.8409, 0.1562, 0.8409, 0.1875, 0.8409, 0.1875, 0.8409, 0.1562, 0.7159, 0.1562, 0.7159, 0.1562, 0.8409, 0.1562, 0.8409, 0.1875, 0.7159, 0.1875, 0.7159, 0.1562, 0.7159, 0.1562, 0.7159, 0.2188, 0.5, 0.2188, 0.5909, 0.1875, 0.5909, 0.1875, 0.5, 0.2188, 0.5909, 0.2188, 0.5909, 0.2188, 0.5, 0.2188, 0.5, 0.1875, 0.5909, 0.1875, 0.5909, 0.2188, 0.5909, 0.2188, 0.5909, 0.1875, 0.5, 0.1875, 0.5, 0.1875, 0.5909, 0.1875, 0.5909, 0.2188, 0.5, 0.2188, 0.5, 0.1875, 0.5, 0.1875, 0.5, 0.2188, 0.5909, 0.2188, 0.7159, 0.1875, 0.7159, 0.1875, 0.5909, 0.2188, 0.7159, 0.2188, 0.7159, 0.2188, 0.5909, 0.2188, 0.5909, 0.1875, 0.7159, 0.1875, 0.7159, 0.2188, 0.7159, 0.2188, 0.7159, 0.1875, 0.5909, 0.1875, 0.5909, 0.1875, 0.7159, 0.1875, 0.7159, 0.2188, 0.5909, 0.2188, 0.5909, 0.1875, 0.5909, 0.1875, 0.5909, 0.2188, 0.7159, 0.2188, 0.8409, 0.1875, 0.8409, 0.1875, 0.7159, 0.2188, 0.8409, 0.2188, 0.8409, 0.2188, 0.7159, 0.2188, 0.7159, 0.1875, 0.8409, 0.1875, 0.8409, 0.2188, 0.8409, 0.2188, 0.8409, 0.1875, 0.7159, 0.1875, 0.7159, 0.1875, 0.8409, 0.1875, 0.8409, 0.2188, 0.7159, 0.2188, 0.7159, 0.1875, 0.7159, 0.1875, 0.7159, 0.25, 0.5, 0.25, 0.5909, 0.2188, 0.5909, 0.2188, 0.5, 0.25, 0.5909, 0.25, 0.5909, 0.25, 0.5, 0.25, 0.5, 0.2188, 0.5909, 0.2188, 0.5909, 0.25, 0.5909, 0.25, 0.5909, 0.2188, 0.5, 0.2188, 0.5, 0.2188, 0.5909, 0.2188, 0.5909, 0.25, 0.5, 0.25, 0.5, 0.2188, 0.5, 0.2188, 0.5, 0.25, 0.5909, 0.25, 0.7159, 0.2188, 0.7159, 0.2188, 0.5909, 0.25, 0.7159, 0.25, 0.7159, 0.25, 0.5909, 0.25, 0.5909, 0.2188, 0.7159, 0.2188, 0.7159, 0.25, 0.7159, 0.25, 0.7159, 0.2188, 0.5909, 0.2188, 0.5909, 0.2188, 0.7159, 0.2188, 0.7159, 0.25, 0.5909, 0.25, 0.5909, 0.2188, 0.5909, 0.2188, 0.5909, 0.25, 0.7159, 0.25, 0.8409, 0.2188, 0.8409, 0.2188, 0.7159, 0.25, 0.8409, 0.25, 0.8409, 0.25, 0.7159, 0.25, 0.7159, 0.2188, 0.8409, 0.2188, 0.8409, 0.25, 0.8409, 0.25, 0.8409, 0.2188, 0.7159, 0.2188, 0.7159, 0.2188, 0.8409, 0.2188, 0.8409, 0.25, 0.7159, 0.25, 0.7159, 0.2188, 0.7159, 0.2188, 0.7159, 0.2812, 0.5, 0.2812, 0.5909, 0.25, 0.5909, 0.25, 0.5, 0.2812, 0.5909, 0.2812, 0.5909, 0.2812, 0.5, 0.2812, 0.5, 0.25, 0.5909, 0.25, 0.5909, 0.2812, 0.5909, 0.2812, 0.5909, 0.25, 0.5, 0.25, 0.5, 0.25, 0.5909, 0.25, 0.5909, 0.2812, 0.5, 0.2812, 0.5, 0.25, 0.5, 0.25, 0.5, 0.2812, 0.5909, 0.2812, 0.7159, 0.25, 0.7159, 0.25, 0.5909, 0.2812, 0.7159, 0.2812, 0.7159, 0.2812, 0.5909, 0.2812, 0.5909, 0.25, 0.7159, 0.25, 0.7159, 0.2812, 0.7159, 0.2812, 0.7159, 0.25, 0.5909, 0.25, 0.5909, 0.25, 0.7159, 0.25, 0.7159, 0.2812, 0.5909, 0.2812, 0.5909, 0.25, 0.5909, 0.25, 0.5909, 0.2812, 0.7159, 0.2812, 0.8409, 0.25, 0.8409, 0.25, 0.7159, 0.2812, 0.8409, 0.2812, 0.8409, 0.2812, 0.7159, 0.2812, 0.7159, 0.25, 0.8409, 0.25, 0.8409, 0.2812, 0.8409, 0.2812, 0.8409, 0.25, 0.7159, 0.25, 0.7159, 0.25, 0.8409, 0.25, 0.8409, 0.2812, 0.7159, 0.2812, 0.7159, 0.25, 0.7159, 0.25, 0.7159, 0.3125, 0.5, 0.3125, 0.5909, 0.2812, 0.5909, 0.2812, 0.5, 0.3125, 0.5909, 0.3125, 0.5909, 0.3125, 0.5, 0.3125, 0.5, 0.2812, 0.5909, 0.2812, 0.5909, 0.3125, 0.5909, 0.3125, 0.5909, 0.2812, 0.5, 0.2812, 0.5, 0.2812, 0.5909, 0.2812, 0.5909, 0.3125, 0.5, 0.3125, 0.5, 0.2812, 0.5, 0.2812, 0.5, 0.3125, 0.5909, 0.3125, 0.7159, 0.2812, 0.7159, 0.2812, 0.5909, 0.3125, 0.7159, 0.3125, 0.7159, 0.3125, 0.5909, 0.3125, 0.5909, 0.2812, 0.7159, 0.2812, 0.7159, 0.3125, 0.7159, 0.3125, 0.7159, 0.2812, 0.5909, 0.2812, 0.5909, 0.2812, 0.7159, 0.2812, 0.7159, 0.3125, 0.5909, 0.3125, 0.5909, 0.2812, 0.5909, 0.2812, 0.5909, 0.3125, 0.7159, 0.3125, 0.8409, 0.2812, 0.8409, 0.2812, 0.7159, 0.3125, 0.8409, 0.3125, 0.8409, 0.3125, 0.7159, 0.3125, 0.7159, 0.2812, 0.8409, 0.2812, 0.8409, 0.3125, 0.8409, 0.3125, 0.8409, 0.2812, 0.7159, 0.2812, 0.7159, 0.2812, 0.8409, 0.2812, 0.8409, 0.3125, 0.7159, 0.3125, 0.7159, 0.2812, 0.7159, 0.2812, 0.7159, 0.3438, 0.5, 0.3438, 0.5909, 0.3125, 0.5909, 0.3125, 0.5, 0.3438, 0.5909, 0.3438, 0.5909, 0.3438, 0.5, 0.3438, 0.5, 0.3125, 0.5909, 0.3125, 0.5909, 0.3438, 0.5909, 0.3438, 0.5909, 0.3125, 0.5, 0.3125, 0.5, 0.3125, 0.5909, 0.3125, 0.5909, 0.3438, 0.5, 0.3438, 0.5, 0.3125, 0.5, 0.3125, 0.5, 0.3438, 0.5909, 0.3438, 0.7159, 0.3125, 0.7159, 0.3125, 0.5909, 0.3438, 0.7159, 0.3438, 0.7159, 0.3438, 0.5909, 0.3438, 0.5909, 0.3125, 0.7159, 0.3125, 0.7159, 0.3438, 0.7159, 0.3438, 0.7159, 0.3125, 0.5909, 0.3125, 0.5909, 0.3125, 0.7159, 0.3125, 0.7159, 0.3438, 0.5909, 0.3438, 0.5909, 0.3125, 0.5909, 0.3125, 0.5909, 0.3438, 0.7159, 0.3438, 0.8409, 0.3125, 0.8409, 0.3125, 0.7159, 0.3438, 0.8409, 0.3438, 0.8409, 0.3438, 0.7159, 0.3438, 0.7159, 0.3125, 0.8409, 0.3125, 0.8409, 0.3438, 0.8409, 0.3438, 0.8409, 0.3125, 0.7159, 0.3125, 0.7159, 0.3125, 0.8409, 0.3125, 0.8409, 0.3438, 0.7159, 0.3438, 0.7159, 0.3125, 0.7159, 0.3125, 0.7159, 0.375, 0.5, 0.375, 0.5909, 0.3438, 0.5909, 0.3438, 0.5, 0.375, 0.5909, 0.375, 0.5909, 0.375, 0.5, 0.375, 0.5, 0.3438, 0.5909, 0.3438, 0.5909, 0.375, 0.5909, 0.375, 0.5909, 0.3438, 0.5, 0.3438, 0.5, 0.3438, 0.5909, 0.3438, 0.5909, 0.375, 0.5, 0.375, 0.5, 0.3438, 0.5, 0.3438, 0.5, 0.375, 0.5909, 0.375, 0.7159, 0.3438, 0.7159, 0.3438, 0.5909, 0.375, 0.7159, 0.375, 0.7159, 0.375, 0.5909, 0.375, 0.5909, 0.3438, 0.7159, 0.3438, 0.7159, 0.375, 0.7159, 0.375, 0.7159, 0.3438, 0.5909, 0.3438, 0.5909, 0.3438, 0.7159, 0.3438, 0.7159, 0.375, 0.5909, 0.375, 0.5909, 0.3438, 0.5909, 0.3438, 0.5909, 0.375, 0.7159, 0.375, 0.8409, 0.3438, 0.8409, 0.3438, 0.7159, 0.375, 0.8409, 0.375, 0.8409, 0.375, 0.7159, 0.375, 0.7159, 0.3438, 0.8409, 0.3438, 0.8409, 0.375, 0.8409, 0.375, 0.8409, 0.3438, 0.7159, 0.3438, 0.7159, 0.3438, 0.8409, 0.3438, 0.8409, 0.375, 0.7159, 0.375, 0.7159, 0.3438, 0.7159, 0.3438, 0.7159, 0.4062, 0.5, 0.4062, 0.5909, 0.375, 0.5909, 0.375, 0.5, 0.4062, 0.5909, 0.4062, 0.5909, 0.4062, 0.5, 0.4062, 0.5, 0.375, 0.5909, 0.375, 0.5909, 0.4062, 0.5909, 0.4062, 0.5909, 0.375, 0.5, 0.375, 0.5, 0.375, 0.5909, 0.375, 0.5909, 0.4062, 0.5, 0.4062, 0.5, 0.375, 0.5, 0.375, 0.5, 0.4062, 0.5909, 0.4062, 0.7159, 0.375, 0.7159, 0.375, 0.5909, 0.4062, 0.7159, 0.4062, 0.7159, 0.4062, 0.5909, 0.4062, 0.5909, 0.375, 0.7159, 0.375, 0.7159, 0.4062, 0.7159, 0.4062, 0.7159, 0.375, 0.5909, 0.375, 0.5909, 0.375, 0.7159, 0.375, 0.7159, 0.4062, 0.5909, 0.4062, 0.5909, 0.375, 0.5909, 0.375, 0.5909, 0.4062, 0.7159, 0.4062, 0.8409, 0.375, 0.8409, 0.375, 0.7159, 0.4062, 0.8409, 0.4062, 0.8409, 0.4062, 0.7159, 0.4062, 0.7159, 0.375, 0.8409, 0.375, 0.8409, 0.4062, 0.8409, 0.4062, 0.8409, 0.375, 0.7159, 0.375, 0.7159, 0.375, 0.8409, 0.375, 0.8409, 0.4062, 0.7159, 0.4062, 0.7159, 0.375, 0.7159, 0.375, 0.7159, 0.4375, 0.5, 0.4375, 0.5909, 0.4062, 0.5909, 0.4062, 0.5, 0.4375, 0.5909, 0.4375, 0.5909, 0.4375, 0.5, 0.4375, 0.5, 0.4062, 0.5909, 0.4062, 0.5909, 0.4375, 0.5909, 0.4375, 0.5909, 0.4062, 0.5, 0.4062, 0.5, 0.4062, 0.5909, 0.4062, 0.5909, 0.4375, 0.5, 0.4375, 0.5, 0.4062, 0.5, 0.4062, 0.5, 0.4375, 0.5909, 0.4375, 0.7159, 0.4062, 0.7159, 0.4062, 0.5909, 0.4375, 0.7159, 0.4375, 0.7159, 0.4375, 0.5909, 0.4375, 0.5909, 0.4062, 0.7159, 0.4062, 0.7159, 0.4375, 0.7159, 0.4375, 0.7159, 0.4062, 0.5909, 0.4062, 0.5909, 0.4062, 0.7159, 0.4062, 0.7159, 0.4375, 0.5909, 0.4375, 0.5909, 0.4062, 0.5909, 0.4062, 0.5909, 0.4375, 0.7159, 0.4375, 0.8409, 0.4062, 0.8409, 0.4062, 0.7159, 0.4375, 0.8409, 0.4375, 0.8409, 0.4375, 0.7159, 0.4375, 0.7159, 0.4062, 0.8409, 0.4062, 0.8409, 0.4375, 0.8409, 0.4375, 0.8409, 0.4062, 0.7159, 0.4062, 0.7159, 0.4062, 0.8409, 0.4062, 0.8409, 0.4375, 0.7159, 0.4375, 0.7159, 0.4062, 0.7159, 0.4062, 0.7159, 0.4688, 0.5, 0.4688, 0.5909, 0.4375, 0.5909, 0.4375, 0.5, 0.4688, 0.5909, 0.4688, 0.5909, 0.4688, 0.5, 0.4688, 0.5, 0.4375, 0.5909, 0.4375, 0.5909, 0.4688, 0.5909, 0.4688, 0.5909, 0.4375, 0.5, 0.4375, 0.5, 0.4375, 0.5909, 0.4375, 0.5909, 0.4688, 0.5, 0.4688, 0.5, 0.4375, 0.5, 0.4375, 0.5, 0.4688, 0.5909, 0.4688, 0.7159, 0.4375, 0.7159, 0.4375, 0.5909, 0.4688, 0.7159, 0.4688, 0.7159, 0.4688, 0.5909, 0.4688, 0.5909, 0.4375, 0.7159, 0.4375, 0.7159, 0.4688, 0.7159, 0.4688, 0.7159, 0.4375, 0.5909, 0.4375, 0.5909, 0.4375, 0.7159, 0.4375, 0.7159, 0.4688, 0.5909, 0.4688, 0.5909, 0.4375, 0.5909, 0.4375, 0.5909, 0.4688, 0.7159, 0.4688, 0.8409, 0.4375, 0.8409, 0.4375, 0.7159, 0.4688, 0.8409, 0.4688, 0.8409, 0.4688, 0.7159, 0.4688, 0.7159, 0.4375, 0.8409, 0.4375, 0.8409, 0.4688, 0.8409, 0.4688, 0.8409, 0.4375, 0.7159, 0.4375, 0.7159, 0.4375, 0.8409, 0.4375, 0.8409, 0.4688, 0.7159, 0.4688, 0.7159, 0.4375, 0.7159, 0.4375, 0.7159, 0.5, 0.5, 0.5, 0.5909, 0.4688, 0.5909, 0.4688, 0.5, 0.5, 0.5909, 0.5, 0.5909, 0.5, 0.5, 0.5, 0.5, 0.4688, 0.5909, 0.4688, 0.5909, 0.5, 0.5909, 0.5, 0.5909, 0.4688, 0.5, 0.4688, 0.5, 0.4688, 0.5909, 0.4688, 0.5909, 0.5, 0.5, 0.5, 0.5, 0.4688, 0.5, 0.4688, 0.5, 0.5, 0.5909, 0.5, 0.7159, 0.4688, 0.7159, 0.4688, 0.5909, 0.5, 0.7159, 0.5, 0.7159, 0.5, 0.5909, 0.5, 0.5909, 0.4688, 0.7159, 0.4688, 0.7159, 0.5, 0.7159, 0.5, 0.7159, 0.4688, 0.5909, 0.4688, 0.5909, 0.4688, 0.7159, 0.4688, 0.7159, 0.5, 0.5909, 0.5, 0.5909, 0.4688, 0.5909, 0.4688, 0.5909, 0.5, 0.7159, 0.5, 0.8409, 0.4688, 0.8409, 0.4688, 0.7159, 0.5, 0.8409, 0.5, 0.8409, 0.5, 0.7159, 0.5, 0.7159, 0.4688, 0.8409, 0.4688, 0.8409, 0.5, 0.8409, 0.5, 0.8409, 0.4688, 0.7159, 0.4688, 0.7159, 0.4688, 0.8409, 0.4688, 0.8409, 0.5, 0.7159, 0.5, 0.7159, 0.4688, 0.7159, 0.4688, 0.7159, 0.5312, 0.5, 0.5312, 0.5909, 0.5, 0.5909, 0.5, 0.5, 0.5312, 0.5909, 0.5312, 0.5909, 0.5312, 0.5, 0.5312, 0.5, 0.5, 0.5909, 0.5, 0.5909, 0.5312, 0.5909, 0.5312, 0.5909, 0.5, 0.5, 0.5, 0.5, 0.5, 0.5909, 0.5, 0.5909, 0.5312, 0.5, 0.5312, 0.5, 0.5, 0.5, 0.5, 0.5, 0.5312, 0.5909, 0.5312, 0.7159, 0.5, 0.7159, 0.5, 0.5909, 0.5312, 0.7159, 0.5312, 0.7159, 0.5312, 0.5909, 0.5312, 0.5909, 0.5, 0.7159, 0.5, 0.7159, 0.5312, 0.7159, 0.5312, 0.7159, 0.5, 0.5909, 0.5, 0.5909, 0.5, 0.7159, 0.5, 0.7159, 0.5312, 0.5909, 0.5312, 0.5909, 0.5, 0.5909, 0.5, 0.5909, 0.5312, 0.7159, 0.5312, 0.8409, 0.5, 0.8409, 0.5, 0.7159, 0.5312, 0.8409, 0.5312, 0.8409, 0.5312, 0.7159, 0.5312, 0.7159, 0.5, 0.8409, 0.5, 0.8409, 0.5312, 0.8409, 0.5312, 0.8409, 0.5, 0.7159, 0.5, 0.7159, 0.5, 0.8409, 0.5, 0.8409, 0.5312, 0.7159, 0.5312, 0.7159, 0.5, 0.7159, 0.5, 0.7159, 0.5625, 0.5, 0.5625, 0.5909, 0.5312, 0.5909, 0.5312, 0.5, 0.5625, 0.5909, 0.5625, 0.5909, 0.5625, 0.5, 0.5625, 0.5, 0.5312, 0.5909, 0.5312, 0.5909, 0.5625, 0.5909, 0.5625, 0.5909, 0.5312, 0.5, 0.5312, 0.5, 0.5312, 0.5909, 0.5312, 0.5909, 0.5625, 0.5, 0.5625, 0.5, 0.5312, 0.5, 0.5312, 0.5, 0.5625, 0.5909, 0.5625, 0.7159, 0.5312, 0.7159, 0.5312, 0.5909, 0.5625, 0.7159, 0.5625, 0.7159, 0.5625, 0.5909, 0.5625, 0.5909, 0.5312, 0.7159, 0.5312, 0.7159, 0.5625, 0.7159, 0.5625, 0.7159, 0.5312, 0.5909, 0.5312, 0.5909, 0.5312, 0.7159, 0.5312, 0.7159, 0.5625, 0.5909, 0.5625, 0.5909, 0.5312, 0.5909, 0.5312, 0.5909, 0.5625, 0.7159, 0.5625, 0.8409, 0.5312, 0.8409, 0.5312, 0.7159, 0.5625, 0.8409, 0.5625, 0.8409, 0.5625, 0.7159, 0.5625, 0.7159, 0.5312, 0.8409, 0.5312, 0.8409, 0.5625, 0.8409, 0.5625, 0.8409, 0.5312, 0.7159, 0.5312, 0.7159, 0.5312, 0.8409, 0.5312, 0.8409, 0.5625, 0.7159, 0.5625, 0.7159, 0.5312, 0.7159, 0.5312, 0.7159, 0.5938, 0.5, 0.5938, 0.5909, 0.5625, 0.5909, 0.5625, 0.5, 0.5938, 0.5909, 0.5938, 0.5909, 0.5938, 0.5, 0.5938, 0.5, 0.5625, 0.5909, 0.5625, 0.5909, 0.5938, 0.5909, 0.5938, 0.5909, 0.5625, 0.5, 0.5625, 0.5, 0.5625, 0.5909, 0.5625, 0.5909, 0.5938, 0.5, 0.5938, 0.5, 0.5625, 0.5, 0.5625, 0.5, 0.5938, 0.5909, 0.5938, 0.7159, 0.5625, 0.7159, 0.5625, 0.5909, 0.5938, 0.7159, 0.5938, 0.7159, 0.5938, 0.5909, 0.5938, 0.5909, 0.5625, 0.7159, 0.5625, 0.7159, 0.5938, 0.7159, 0.5938, 0.7159, 0.5625, 0.5909, 0.5625, 0.5909, 0.5625, 0.7159, 0.5625, 0.7159, 0.5938, 0.5909, 0.5938, 0.5909, 0.5625, 0.5909, 0.5625, 0.5909, 0.5938, 0.7159, 0.5938, 0.8409, 0.5625, 0.8409, 0.5625, 0.7159, 0.5938, 0.8409, 0.5938, 0.8409, 0.5938, 0.7159, 0.5938, 0.7159, 0.5625, 0.8409, 0.5625, 0.8409, 0.5938, 0.8409, 0.5938, 0.8409, 0.5625, 0.7159, 0.5625, 0.7159, 0.5625, 0.8409, 0.5625, 0.8409, 0.5938, 0.7159, 0.5938, 0.7159, 0.5625, 0.7159, 0.5625, 0.7159, 0.625, 0.5, 0.625, 0.5909, 0.5938, 0.5909, 0.5938, 0.5, 0.625, 0.5909, 0.625, 0.5909, 0.625, 0.5, 0.625, 0.5, 0.5938, 0.5909, 0.5938, 0.5909, 0.625, 0.5909, 0.625, 0.5909, 0.5938, 0.5, 0.5938, 0.5, 0.5938, 0.5909, 0.5938, 0.5909, 0.625, 0.5, 0.625, 0.5, 0.5938, 0.5, 0.5938, 0.5, 0.625, 0.5909, 0.625, 0.7159, 0.5938, 0.7159, 0.5938, 0.5909, 0.625, 0.7159, 0.625, 0.7159, 0.625, 0.5909, 0.625, 0.5909, 0.5938, 0.7159, 0.5938, 0.7159, 0.625, 0.7159, 0.625, 0.7159, 0.5938, 0.5909, 0.5938, 0.5909, 0.5938, 0.7159, 0.5938, 0.7159, 0.625, 0.5909, 0.625, 0.5909, 0.5938, 0.5909, 0.5938, 0.5909, 0.625, 0.7159, 0.625, 0.8409, 0.5938, 0.8409, 0.5938, 0.7159, 0.625, 0.8409, 0.625, 0.8409, 0.625, 0.7159, 0.625, 0.7159, 0.5938, 0.8409, 0.5938, 0.8409, 0.625, 0.8409, 0.625, 0.8409, 0.5938, 0.7159, 0.5938, 0.7159, 0.5938, 0.8409, 0.5938, 0.8409, 0.625, 0.7159, 0.625, 0.7159, 0.5938, 0.7159, 0.5938, 0.7159, 0.6562, 0.5, 0.6562, 0.5909, 0.625, 0.5909, 0.625, 0.5, 0.6562, 0.5909, 0.6562, 0.5909, 0.6562, 0.5, 0.6562, 0.5, 0.625, 0.5909, 0.625, 0.5909, 0.6562, 0.5909, 0.6562, 0.5909, 0.625, 0.5, 0.625, 0.5, 0.625, 0.5909, 0.625, 0.5909, 0.6562, 0.5, 0.6562, 0.5, 0.625, 0.5, 0.625, 0.5, 0.6562, 0.5909, 0.6562, 0.7159, 0.625, 0.7159, 0.625, 0.5909, 0.6562, 0.7159, 0.6562, 0.7159, 0.6562, 0.5909, 0.6562, 0.5909, 0.625, 0.7159, 0.625, 0.7159, 0.6562, 0.7159, 0.6562, 0.7159, 0.625, 0.5909, 0.625, 0.5909, 0.625, 0.7159, 0.625, 0.7159, 0.6562, 0.5909, 0.6562, 0.5909, 0.625, 0.5909, 0.625, 0.5909, 0.6562, 0.7159, 0.6562, 0.8409, 0.625, 0.8409, 0.625, 0.7159, 0.6562, 0.8409, 0.6562, 0.8409, 0.6562, 0.7159, 0.6562, 0.7159, 0.625, 0.8409, 0.625, 0.8409, 0.6562, 0.8409, 0.6562, 0.8409, 0.625, 0.7159, 0.625, 0.7159, 0.625, 0.8409, 0.625, 0.8409, 0.6562, 0.7159, 0.6562, 0.7159, 0.625, 0.7159, 0.625, 0.7159, 0.6875, 0.5, 0.6875, 0.5909, 0.6562, 0.5909, 0.6562, 0.5, 0.6875, 0.5909, 0.6875, 0.5909, 0.6875, 0.5, 0.6875, 0.5, 0.6562, 0.5909, 0.6562, 0.5909, 0.6875, 0.5909, 0.6875, 0.5909, 0.6562, 0.5, 0.6562, 0.5, 0.6562, 0.5909, 0.6562, 0.5909, 0.6875, 0.5, 0.6875, 0.5, 0.6562, 0.5, 0.6562, 0.5, 0.6875, 0.5909, 0.6875, 0.7159, 0.6562, 0.7159, 0.6562, 0.5909, 0.6875, 0.7159, 0.6875, 0.7159, 0.6875, 0.5909, 0.6875, 0.5909, 0.6562, 0.7159, 0.6562, 0.7159, 0.6875, 0.7159, 0.6875, 0.7159, 0.6562, 0.5909, 0.6562, 0.5909, 0.6562, 0.7159, 0.6562, 0.7159, 0.6875, 0.5909, 0.6875, 0.5909, 0.6562, 0.5909, 0.6562, 0.5909, 0.6875, 0.7159, 0.6875, 0.8409, 0.6562, 0.8409, 0.6562, 0.7159, 0.6875, 0.8409, 0.6875, 0.8409, 0.6875, 0.7159, 0.6875, 0.7159, 0.6562, 0.8409, 0.6562, 0.8409, 0.6875, 0.8409, 0.6875, 0.8409, 0.6562, 0.7159, 0.6562, 0.7159, 0.6562, 0.8409, 0.6562, 0.8409, 0.6875, 0.7159, 0.6875, 0.7159, 0.6562, 0.7159, 0.6562, 0.7159, 0.7188, 0.5, 0.7188, 0.5909, 0.6875, 0.5909, 0.6875, 0.5, 0.7188, 0.5909, 0.7188, 0.5909, 0.7188, 0.5, 0.7188, 0.5, 0.6875, 0.5909, 0.6875, 0.5909, 0.7188, 0.5909, 0.7188, 0.5909, 0.6875, 0.5, 0.6875, 0.5, 0.6875, 0.5909, 0.6875, 0.5909, 0.7188, 0.5, 0.7188, 0.5, 0.6875, 0.5, 0.6875, 0.5, 0.7188, 0.5909, 0.7188, 0.7159, 0.6875, 0.7159, 0.6875, 0.5909, 0.7188, 0.7159, 0.7188, 0.7159, 0.7188, 0.5909, 0.7188, 0.5909, 0.6875, 0.7159, 0.6875, 0.7159, 0.7188, 0.7159, 0.7188, 0.7159, 0.6875, 0.5909, 0.6875, 0.5909, 0.6875, 0.7159, 0.6875, 0.7159, 0.7188, 0.5909, 0.7188, 0.5909, 0.6875, 0.5909, 0.6875, 0.5909, 0.7188, 0.7159, 0.7188, 0.8409, 0.6875, 0.8409, 0.6875, 0.7159, 0.7188, 0.8409, 0.7188, 0.8409, 0.7188, 0.7159, 0.7188, 0.7159, 0.6875, 0.8409, 0.6875, 0.8409, 0.7188, 0.8409, 0.7188, 0.8409, 0.6875, 0.7159, 0.6875, 0.7159, 0.6875, 0.8409, 0.6875, 0.8409, 0.7188, 0.7159, 0.7188, 0.7159, 0.6875, 0.7159, 0.6875, 0.7159, 0.75, 0.5, 0.75, 0.5909, 0.7188, 0.5909, 0.7188, 0.5, 0.75, 0.5909, 0.75, 0.5909, 0.75, 0.5, 0.75, 0.5, 0.7188, 0.5909, 0.7188, 0.5909, 0.75, 0.5909, 0.75, 0.5909, 0.7188, 0.5, 0.7188, 0.5, 0.7188, 0.5909, 0.7188, 0.5909, 0.75, 0.5, 0.75, 0.5, 0.7188, 0.5, 0.7188, 0.5, 0.75, 0.5909, 0.75, 0.7159, 0.7188, 0.7159, 0.7188, 0.5909, 0.75, 0.7159, 0.75, 0.7159, 0.75, 0.5909, 0.75, 0.5909, 0.7188, 0.7159, 0.7188, 0.7159, 0.75, 0.7159, 0.75, 0.7159, 0.7188, 0.5909, 0.7188, 0.5909, 0.7188, 0.7159, 0.7188, 0.7159, 0.75, 0.5909, 0.75, 0.5909, 0.7188, 0.5909, 0.7188, 0.5909, 0.75, 0.7159, 0.75, 0.8409, 0.7188, 0.8409, 0.7188, 0.7159, 0.75, 0.8409, 0.75, 0.8409, 0.75, 0.7159, 0.75, 0.7159, 0.7188, 0.8409, 0.7188, 0.8409, 0.75, 0.8409, 0.75, 0.8409, 0.7188, 0.7159, 0.7188, 0.7159, 0.7188, 0.8409, 0.7188, 0.8409, 0.75, 0.7159, 0.75, 0.7159, 0.7188, 0.7159, 0.7188, 0.7159, 0.7812, 0.5, 0.7812, 0.5909, 0.75, 0.5909, 0.75, 0.5, 0.7812, 0.5909, 0.7812, 0.5909, 0.7812, 0.5, 0.7812, 0.5, 0.75, 0.5909, 0.75, 0.5909, 0.7812, 0.5909, 0.7812, 0.5909, 0.75, 0.5, 0.75, 0.5, 0.75, 0.5909, 0.75, 0.5909, 0.7812, 0.5, 0.7812, 0.5, 0.75, 0.5, 0.75, 0.5, 0.7812, 0.5909, 0.7812, 0.7159, 0.75, 0.7159, 0.75, 0.5909, 0.7812, 0.7159, 0.7812, 0.7159, 0.7812, 0.5909, 0.7812, 0.5909, 0.75, 0.7159, 0.75, 0.7159, 0.7812, 0.7159, 0.7812, 0.7159, 0.75, 0.5909, 0.75, 0.5909, 0.75, 0.7159, 0.75, 0.7159, 0.7812, 0.5909, 0.7812, 0.5909, 0.75, 0.5909, 0.75, 0.5909, 0.7812, 0.7159, 0.7812, 0.8409, 0.75, 0.8409, 0.75, 0.7159, 0.7812, 0.8409, 0.7812, 0.8409, 0.7812, 0.7159, 0.7812, 0.7159, 0.75, 0.8409, 0.75, 0.8409, 0.7812, 0.8409, 0.7812, 0.8409, 0.75, 0.7159, 0.75, 0.7159, 0.75, 0.8409, 0.75, 0.8409, 0.7812, 0.7159, 0.7812, 0.7159, 0.75, 0.7159, 0.75, 0.7159, 0.8125, 0.5, 0.8125, 0.5909, 0.7812, 0.5909, 0.7812, 0.5, 0.8125, 0.5909, 0.8125, 0.5909, 0.8125, 0.5, 0.8125, 0.5, 0.7812, 0.5909, 0.7812, 0.5909, 0.8125, 0.5909, 0.8125, 0.5909, 0.7812, 0.5, 0.7812, 0.5, 0.7812, 0.5909, 0.7812, 0.5909, 0.8125, 0.5, 0.8125, 0.5, 0.7812, 0.5, 0.7812, 0.5, 0.8125, 0.5909, 0.8125, 0.7159, 0.7812, 0.7159, 0.7812, 0.5909, 0.8125, 0.7159, 0.8125, 0.7159, 0.8125, 0.5909, 0.8125, 0.5909, 0.7812, 0.7159, 0.7812, 0.7159, 0.8125, 0.7159, 0.8125, 0.7159, 0.7812, 0.5909, 0.7812, 0.5909, 0.7812, 0.7159, 0.7812, 0.7159, 0.8125, 0.5909, 0.8125, 0.5909, 0.7812, 0.5909, 0.7812, 0.5909, 0.8125, 0.7159, 0.8125, 0.8409, 0.7812, 0.8409, 0.7812, 0.7159, 0.8125, 0.8409, 0.8125, 0.8409, 0.8125, 0.7159, 0.8125, 0.7159, 0.7812, 0.8409, 0.7812, 0.8409, 0.8125, 0.8409, 0.8125, 0.8409, 0.7812, 0.7159, 0.7812, 0.7159, 0.7812, 0.8409, 0.7812, 0.8409, 0.8125, 0.7159, 0.8125, 0.7159, 0.7812, 0.7159, 0.7812, 0.7159, 0.8438, 0.5, 0.8438, 0.5909, 0.8125, 0.5909, 0.8125, 0.5, 0.8438, 0.5909, 0.8438, 0.5909, 0.8438, 0.5, 0.8438, 0.5, 0.8125, 0.5909, 0.8125, 0.5909, 0.8438, 0.5909, 0.8438, 0.5909, 0.8125, 0.5, 0.8125, 0.5, 0.8125, 0.5909, 0.8125, 0.5909, 0.8438, 0.5, 0.8438, 0.5, 0.8125, 0.5, 0.8125, 0.5, 0.8438, 0.5909, 0.8437, 0.7159, 0.8125, 0.7159, 0.8125, 0.5909, 0.8437, 0.7159, 0.8437, 0.7159, 0.8438, 0.5909, 0.8438, 0.5909, 0.8125, 0.7159, 0.8125, 0.7159, 0.8437, 0.7159, 0.8437, 0.7159, 0.8125, 0.5909, 0.8125, 0.5909, 0.8125, 0.7159, 0.8125, 0.7159, 0.8438, 0.5909, 0.8438, 0.5909, 0.8125, 0.5909, 0.8125, 0.5909, 0.8437, 0.7159, 0.8438, 0.8409, 0.8125, 0.8409, 0.8125, 0.7159, 0.8438, 0.8409, 0.8438, 0.8409, 0.8437, 0.7159, 0.8437, 0.7159, 0.8125, 0.8409, 0.8125, 0.8409, 0.8438, 0.8409, 0.8438, 0.8409, 0.8125, 0.7159, 0.8125, 0.7159, 0.8125, 0.8409, 0.8125, 0.8409, 0.8437, 0.7159, 0.8437, 0.7159, 0.8125, 0.7159, 0.8125, 0.7159, 0.875, 0.5, 0.875, 0.5909, 0.8438, 0.5909, 0.8438, 0.5, 0.875, 0.5909, 0.875, 0.5909, 0.875, 0.5, 0.875, 0.5, 0.8438, 0.5909, 0.8438, 0.5909, 0.875, 0.5909, 0.875, 0.5909, 0.8438, 0.5, 0.8438, 0.5, 0.8438, 0.5909, 0.8438, 0.5909, 0.875, 0.5, 0.875, 0.5, 0.8438, 0.5, 0.8438, 0.5, 0.875, 0.5909, 0.875, 0.7159, 0.8437, 0.7159, 0.8438, 0.5909, 0.875, 0.7159, 0.875, 0.7159, 0.875, 0.5909, 0.875, 0.5909, 0.8437, 0.7159, 0.8437, 0.7159, 0.875, 0.7159, 0.875, 0.7159, 0.8438, 0.5909, 0.8438, 0.5909, 0.8437, 0.7159, 0.8437, 0.7159, 0.875, 0.5909, 0.875, 0.5909, 0.8438, 0.5909, 0.8438, 0.5909, 0.875, 0.7159, 0.875, 0.8409, 0.8438, 0.8409, 0.8437, 0.7159, 0.875, 0.8409, 0.875, 0.8409, 0.875, 0.7159, 0.875, 0.7159, 0.8438, 0.8409, 0.8438, 0.8409, 0.875, 0.8409, 0.875, 0.8409, 0.8437, 0.7159, 0.8437, 0.7159, 0.8438, 0.8409, 0.8438, 0.8409, 0.875, 0.7159, 0.875, 0.7159, 0.8437, 0.7159, 0.8437, 0.7159, 0.9062, 0.5, 0.9062, 0.5909, 0.875, 0.5909, 0.875, 0.5, 0.9062, 0.5909, 0.9062, 0.5909, 0.9062, 0.5, 0.9062, 0.5, 0.875, 0.5909, 0.875, 0.5909, 0.9062, 0.5909, 0.9062, 0.5909, 0.875, 0.5, 0.875, 0.5, 0.875, 0.5909, 0.875, 0.5909, 0.9062, 0.5, 0.9062, 0.5, 0.875, 0.5, 0.875, 0.5, 0.9062, 0.5909, 0.9062, 0.7159, 0.875, 0.7159, 0.875, 0.5909, 0.9062, 0.7159, 0.9062, 0.7159, 0.9062, 0.5909, 0.9062, 0.5909, 0.875, 0.7159, 0.875, 0.7159, 0.9062, 0.7159, 0.9062, 0.7159, 0.875, 0.5909, 0.875, 0.5909, 0.875, 0.7159, 0.875, 0.7159, 0.9062, 0.5909, 0.9062, 0.5909, 0.875, 0.5909, 0.875, 0.5909, 0.9062, 0.7159, 0.9062, 0.8409, 0.875, 0.8409, 0.875, 0.7159, 0.9062, 0.8409, 0.9062, 0.8409, 0.9062, 0.7159, 0.9062, 0.7159, 0.875, 0.8409, 0.875, 0.8409, 0.9062, 0.8409, 0.9062, 0.8409, 0.875, 0.7159, 0.875, 0.7159, 0.875, 0.8409, 0.875, 0.8409, 0.9062, 0.7159, 0.9062, 0.7159, 0.875, 0.7159, 0.875, 0.7159, 0.9375, 0.5, 0.9375, 0.5909, 0.9062, 0.5909, 0.9062, 0.5, 0.9375, 0.5909, 0.9375, 0.5909, 0.9375, 0.5, 0.9375, 0.5, 0.9062, 0.5909, 0.9062, 0.5909, 0.9375, 0.5909, 0.9375, 0.5909, 0.9062, 0.5, 0.9062, 0.5, 0.9062, 0.5909, 0.9062, 0.5909, 0.9375, 0.5, 0.9375, 0.5, 0.9062, 0.5, 0.9062, 0.5, 0.9375, 0.5909, 0.9375, 0.7159, 0.9062, 0.7159, 0.9062, 0.5909, 0.9375, 0.7159, 0.9375, 0.7159, 0.9375, 0.5909, 0.9375, 0.5909, 0.9062, 0.7159, 0.9062, 0.7159, 0.9375, 0.7159, 0.9375, 0.7159, 0.9062, 0.5909, 0.9062, 0.5909, 0.9062, 0.7159, 0.9062, 0.7159, 0.9375, 0.5909, 0.9375, 0.5909, 0.9062, 0.5909, 0.9062, 0.5909, 0.9375, 0.7159, 0.9375, 0.8409, 0.9062, 0.8409, 0.9062, 0.7159, 0.9375, 0.8409, 0.9375, 0.8409, 0.9375, 0.7159, 0.9375, 0.7159, 0.9062, 0.8409, 0.9062, 0.8409, 0.9375, 0.8409, 0.9375, 0.8409, 0.9062, 0.7159, 0.9062, 0.7159, 0.9062, 0.8409, 0.9062, 0.8409, 0.9375, 0.7159, 0.9375, 0.7159, 0.9062, 0.7159, 0.9062, 0.7159, 0.9688, 0.5, 0.9687, 0.5909, 0.9375, 0.5909, 0.9375, 0.5, 0.9687, 0.5909, 0.9687, 0.5909, 0.9688, 0.5, 0.9688, 0.5, 0.9375, 0.5909, 0.9375, 0.5909, 0.9687, 0.5909, 0.9687, 0.5909, 0.9375, 0.5, 0.9375, 0.5, 0.9375, 0.5909, 0.9375, 0.5909, 0.9688, 0.5, 0.9688, 0.5, 0.9375, 0.5, 0.9375, 0.5, 0.9687, 0.5909, 0.9688, 0.7159, 0.9375, 0.7159, 0.9375, 0.5909, 0.9688, 0.7159, 0.9688, 0.7159, 0.9687, 0.5909, 0.9687, 0.5909, 0.9375, 0.7159, 0.9375, 0.7159, 0.9688, 0.7159, 0.9688, 0.7159, 0.9375, 0.5909, 0.9375, 0.5909, 0.9375, 0.7159, 0.9375, 0.7159, 0.9687, 0.5909, 0.9687, 0.5909, 0.9375, 0.5909, 0.9375, 0.5909, 0.9688, 0.7159, 0.9688, 0.8409, 0.9375, 0.8409, 0.9375, 0.7159, 0.9688, 0.8409, 0.9688, 0.8409, 0.9688, 0.7159, 0.9688, 0.7159, 0.9375, 0.8409, 0.9375, 0.8409, 0.9688, 0.8409, 0.9688, 0.8409, 0.9375, 0.7159, 0.9375, 0.7159, 0.9375, 0.8409, 0.9375, 0.8409, 0.9688, 0.7159, 0.9688, 0.7159, 0.9375, 0.7159, 0.9375, 0.7159, 1.0, 0.5, 1.0, 0.5909, 0.9687, 0.5909, 0.9688, 0.5, 1.0, 0.5909, 1.0, 0.5909, 1.0, 0.5, 1.0, 0.5, 0.9687, 0.5909, 0.9687, 0.5909, 1.0, 0.5909, 1.0, 0.5909, 0.9688, 0.5, 0.9688, 0.5, 0.9687, 0.5909, 0.9687, 0.5909, 1.0, 0.5, 1.0, 0.5, 0.9688, 0.5, 0.9688, 0.5, 1.0, 0.5909, 1.0, 0.7159, 0.9688, 0.7159, 0.9687, 0.5909, 1.0, 0.7159, 1.0, 0.7159, 1.0, 0.5909, 1.0, 0.5909, 0.9688, 0.7159, 0.9688, 0.7159, 1.0, 0.7159, 1.0, 0.7159, 0.9687, 0.5909, 0.9687, 0.5909, 0.9688, 0.7159, 0.9688, 0.7159, 1.0, 0.5909, 1.0, 0.5909, 0.9687, 0.5909, 0.9687, 0.5909, 1.0, 0.7159, 1.0, 0.8409, 0.9688, 0.8409, 0.9688, 0.7159, 1.0, 0.8409, 1.0, 0.8409, 1.0, 0.7159, 1.0, 0.7159, 0.9688, 0.8409, 0.9688, 0.8409, 1.0, 0.8409, 1.0, 0.8409, 0.9688, 0.7159, 0.9688, 0.7159, 0.9688, 0.8409, 0.9688, 0.8409, 1.0, 0.7159, 1.0, 0.7159, 0.9688, 0.7159, 0.9688, 0.7159])
me_cylinder_001.materials.append(mat_glass_001)
me_cylinder_001.use_remesh_preserve_volume = False
me_cylinder_001.use_remesh_preserve_attributes = False
me_cylinder_001.use_mirror_vertex_groups = False
me_cylinder_001.update()

# ---- objects
ob_whiskeyglass = bpy.data.objects.new('WhiskeyGlass', me_cylinder_001)

# ---- transforms, parenting, visibility, modifiers, constraints
ob_whiskeyglass.location = (0.0, 0.0, 0.0)
ob_whiskeyglass.scale = (3.248, 3.248, 3.248)
ob_whiskeyglass.lineart.crease_threshold = 0.0
_m = ob_whiskeyglass.modifiers.new('Subdivision', 'SUBSURF')
_m.uv_smooth = 'PRESERVE_CORNERS'
_m.subdivision_type = 'SIMPLE'
_m.show_only_control_edges = False

# ---- collection membership
col_collection.objects.link(ob_whiskeyglass)

# ---- scene / render settings (as saved in the file)
scene.frame_start = 1; scene.frame_end = 250; scene.frame_set(12)
scene.render.engine = 'BLENDER_EEVEE_NEXT'
scene.cycles.use_denoising = False
scene.cycles.samples = 128
scene.cycles.sampling_pattern = 'TABULATED_SOBOL'
scene.cycles.use_adaptive_sampling = False
scene.cycles.use_light_tree = False
scene.view_settings.view_transform = 'Filmic'
bpy.context.view_layer.update()

# ---- added for rendering (the .blend has no active camera and no usable light): camera, sun
cam_auto = bpy.data.cameras.new('AutoCamera')
cam_auto.lens = 50.0
cam_auto.sensor_width = 36.0
cam_auto.clip_end = 1000.0
ob_auto_camera = bpy.data.objects.new('AutoCamera', cam_auto)
scene.collection.objects.link(ob_auto_camera)
ob_auto_camera.location = (12.5117, -15.0141, 9.39134)
ob_auto_camera.rotation_euler = (1.09748, -7.21219e-08, 0.694738)
scene.camera = ob_auto_camera
light_auto_sun = bpy.data.lights.new('AutoSun', 'SUN')
light_auto_sun.energy = 3.0
light_auto_sun.angle = 0.0523599
ob_auto_sun = bpy.data.objects.new('AutoSun', light_auto_sun)
scene.collection.objects.link(ob_auto_sun)
ob_auto_sun.rotation_euler = (0.872665, 0.174533, 0.523599)
bpy.context.view_layer.update()
